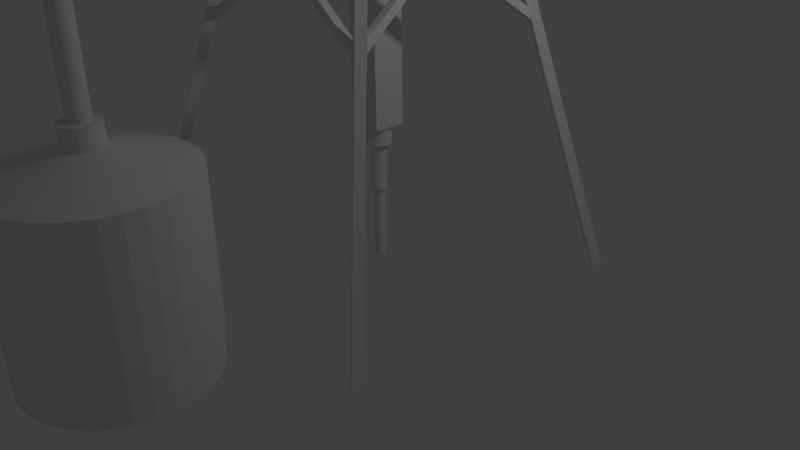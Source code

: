 # Source: drilling.blend  (saved by Blender 2.72.0; exported with 4.5.12 LTS)
import bpy
from mathutils import Matrix  # noqa: F401  (used for matrix-valued properties, if any)

bpy.ops.wm.read_factory_settings(use_empty=True)
scene = bpy.context.scene
scene.name = 'Scene'

# ---- collections
col_collection_1 = bpy.data.collections.new('Collection 1'); scene.collection.children.link(col_collection_1)
col_collection_3 = bpy.data.collections.new('Collection 3'); scene.collection.children.link(col_collection_3)

# ---- materials (node trees are filled in below, after node groups)
mat_material = bpy.data.materials.new('Material')
mat_material.alpha_threshold = 0.0
mat_material.use_transparent_shadow = False
mat_material.roughness = 0.5
mat_material.line_color = (0.0, 0.0, 0.0, 1.0)
mat_material_001 = bpy.data.materials.new('Material.001')
mat_material_001.alpha_threshold = 0.0
mat_material_001.use_transparent_shadow = False
mat_material_001.roughness = 0.5
mat_material_001.line_color = (0.0, 0.0, 0.0, 1.0)
mat_material_002 = bpy.data.materials.new('Material.002')
mat_material_002.alpha_threshold = 0.0
mat_material_002.use_transparent_shadow = False
mat_material_002.roughness = 0.5
mat_material_002.line_color = (0.0, 0.0, 0.0, 1.0)
mat_material_003 = bpy.data.materials.new('Material.003')
mat_material_003.alpha_threshold = 0.0
mat_material_003.use_transparent_shadow = False
mat_material_003.roughness = 0.5
mat_material_003.line_color = (0.0, 0.0, 0.0, 1.0)

# ---- material node trees

# ---- world
world_world = bpy.data.worlds.new('World'); scene.world = world_world
world_world.color = (0.05088, 0.05088, 0.05088)
world_world.use_sun_shadow = False
world_world.sun_shadow_jitter_overblur = 0.0
world_world.cycles.sampling_method = 'MANUAL'
world_world.cycles.sample_map_resolution = 256

# ---- cameras
cam_camera = bpy.data.cameras.new('Camera')
cam_camera.clip_end = 100.0
cam_camera.lens = 35.0
cam_camera.sensor_width = 32.0
cam_camera.sensor_height = 18.0
cam_camera.ortho_scale = 7.314
cam_camera.dof.focus_distance = 0.0
cam_camera.dof.aperture_fstop = 128.0

# ---- lights
light_lamp = bpy.data.lights.new('Lamp', 'POINT')
light_lamp.transmission_factor = 0.0
light_lamp.cutoff_distance = 30.0
light_lamp.energy = 100.0
light_lamp.shadow_buffer_clip_start = 1.001
light_lamp.shadow_soft_size = 0.1
light_lamp.shadow_maximum_resolution = 0.006
light_lamp.use_absolute_resolution = True
light_lamp.cycles.use_multiple_importance_sampling = False

# ---- meshes
me_cylinder_002 = bpy.data.meshes.new('Cylinder.002')
me_cylinder_002.from_pydata([(0.0, 1.0, -1.0), (0.0, 7.862, 16.44), (0.1951, 0.9808, -1.0), (0.1951, 7.843, 16.44), (0.3827, 0.9239, -1.0), (0.3827, 7.786, 16.44), (0.5556, 0.8315, -1.0), (0.5556, 7.694, 16.44), (0.7071, 0.7071, -1.0), (0.7071, 7.569, 16.44), (0.8315, 0.5556, -1.0), (0.8315, 7.418, 16.44), (0.9239, 0.3827, -1.0), (0.9239, 7.245, 16.44), (0.9808, 0.1951, -1.0), (0.9808, 7.057, 16.44), (1.0, 7.55e-08, -1.0), (1.0, 6.862, 16.44), (0.9808, -0.1951, -1.0), (0.9808, 6.667, 16.44), (0.9239, -0.3827, -1.0), (0.9239, 6.48, 16.44), (0.8315, -0.5556, -1.0), (0.8315, 6.307, 16.44), (0.7071, -0.7071, -1.0), (0.7071, 6.155, 16.44), (0.5556, -0.8315, -1.0), (0.5556, 6.031, 16.44), (0.3827, -0.9239, -1.0), (0.3827, 5.938, 16.44), (0.1951, -0.9808, -1.0), (0.1951, 5.881, 16.44), (-3.258e-07, -1.0, -1.0), (-3.258e-07, 5.862, 16.44), (-0.1951, -0.9808, -1.0), (-0.1951, 5.881, 16.44), (-0.3827, -0.9239, -1.0), (-0.3827, 5.938, 16.44), (-0.5556, -0.8315, -1.0), (-0.5556, 6.031, 16.44), (-0.7071, -0.7071, -1.0), (-0.7071, 6.155, 16.44), (-0.8315, -0.5556, -1.0), (-0.8315, 6.307, 16.44), (-0.9239, -0.3827, -1.0), (-0.9239, 6.48, 16.44), (-0.9808, -0.1951, -1.0), (-0.9808, 6.667, 16.44), (-1.0, 9.656e-07, -1.0), (-1.0, 6.862, 16.44), (-0.9808, 0.1951, -1.0), (-0.9808, 7.057, 16.44), (-0.9239, 0.3827, -1.0), (-0.9239, 7.245, 16.44), (-0.8315, 0.5556, -1.0), (-0.8315, 7.418, 16.44), (-0.7071, 0.7071, -1.0), (-0.7071, 7.569, 16.44), (-0.5556, 0.8315, -1.0), (-0.5556, 7.694, 16.44), (-0.3827, 0.9239, -1.0), (-0.3827, 7.786, 16.44), (-0.1951, 0.9808, -1.0), (-0.1951, 7.843, 16.44), (0.8803, 8.772, 17.0), (1.039, 8.673, 16.94), (1.189, 8.55, 16.91), (1.325, 8.409, 16.91), (1.442, 8.255, 16.94), (1.534, 8.093, 17.0), (1.6, 7.93, 17.09), (1.636, 7.772, 17.2), (1.64, 7.626, 17.33), (1.613, 7.497, 17.47), (1.556, 7.389, 17.63), (1.47, 7.307, 17.78), (1.36, 7.255, 17.94), (1.229, 7.233, 18.08), (1.082, 7.244, 18.21), (0.9256, 7.286, 18.32), (0.765, 7.358, 18.41), (0.6066, 7.457, 18.47), (0.4565, 7.579, 18.5), (0.3205, 7.72, 18.5), (0.2037, 7.875, 18.46), (0.1108, 8.036, 18.4), (0.04519, 8.199, 18.32), (0.009471, 8.357, 18.21), (0.005001, 8.503, 18.08), (0.03195, 8.633, 17.93), (0.08929, 8.74, 17.78), (0.1748, 8.822, 17.62), (0.2852, 8.875, 17.47), (0.4163, 8.896, 17.32), (0.563, 8.886, 17.19), (0.7196, 8.844, 17.08), (0.9416, 9.293, 17.32), (1.093, 9.182, 17.26), (1.254, 9.072, 17.24), (1.418, 8.965, 17.26), (1.578, 8.867, 17.32), (1.728, 8.781, 17.41), (1.863, 8.71, 17.53), (1.977, 8.657, 17.68), (2.067, 8.624, 17.86), (2.127, 8.613, 18.04), (2.157, 8.623, 18.23), (2.156, 8.655, 18.43), (2.122, 8.706, 18.61), (2.058, 8.776, 18.79), (1.965, 8.862, 18.94), (1.848, 8.96, 19.06), (1.711, 9.066, 19.15), (1.56, 9.176, 19.21), (1.399, 9.287, 19.23), (1.235, 9.393, 19.21), (1.075, 9.491, 19.15), (0.925, 9.578, 19.06), (0.7901, 9.649, 18.94), (0.6757, 9.701, 18.79), (0.5864, 9.734, 18.61), (0.5256, 9.746, 18.43), (0.4955, 9.735, 18.24), (0.4973, 9.704, 18.04), (0.531, 9.652, 17.86), (0.5953, 9.582, 17.68), (0.6877, 9.496, 17.53), (0.8046, 9.399, 17.41), (1.797, 10.05, 17.24), (1.98, 10.05, 17.17), (2.172, 10.06, 17.13), (2.366, 10.09, 17.13), (2.554, 10.13, 17.16), (2.729, 10.19, 17.23), (2.884, 10.26, 17.32), (3.013, 10.34, 17.45), (3.112, 10.43, 17.59), (3.176, 10.52, 17.76), (3.203, 10.61, 17.93), (3.192, 10.69, 18.11), (3.143, 10.77, 18.28), (3.059, 10.84, 18.44), (2.942, 10.89, 18.59), (2.797, 10.93, 18.72), (2.63, 10.95, 18.82), (2.447, 10.96, 18.89), (2.254, 10.95, 18.92), (2.061, 10.92, 18.92), (1.873, 10.87, 18.89), (1.698, 10.81, 18.83), (1.543, 10.74, 18.73), (1.413, 10.66, 18.61), (1.315, 10.58, 18.46), (1.251, 10.49, 18.3), (1.224, 10.4, 18.12), (1.235, 10.31, 17.95), (1.283, 10.24, 17.77), (1.368, 10.17, 17.61), (1.484, 10.12, 17.46), (1.629, 10.08, 17.34), (1.444, 10.28, 17.43), (1.583, 10.21, 17.31), (1.746, 10.16, 17.21), (1.927, 10.11, 17.15), (2.119, 10.09, 17.12), (2.315, 10.08, 17.13), (2.507, 10.08, 17.17), (2.687, 10.1, 17.24), (2.849, 10.14, 17.35), (2.987, 10.19, 17.48), (3.095, 10.25, 17.63), (3.169, 10.33, 17.79), (3.207, 10.41, 17.97), (3.206, 10.49, 18.15), (3.167, 10.57, 18.32), (3.092, 10.65, 18.48), (2.982, 10.73, 18.63), (2.844, 10.8, 18.75), (2.68, 10.85, 18.84), (2.499, 10.89, 18.9), (2.307, 10.92, 18.93), (2.112, 10.93, 18.92), (1.92, 10.93, 18.88), (1.74, 10.91, 18.81), (1.577, 10.87, 18.71), (1.44, 10.82, 18.58), (1.332, 10.75, 18.43), (1.257, 10.68, 18.26), (1.22, 10.6, 18.08), (1.221, 10.52, 17.91), (1.259, 10.44, 17.73), (1.335, 10.35, 17.57), (1.444, 10.28, 17.43), (1.583, 10.21, 17.31), (1.746, 10.16, 17.21), (1.927, 10.11, 17.15), (2.119, 10.09, 17.12), (2.315, 10.08, 17.13), (2.507, 10.08, 17.17), (2.687, 10.1, 17.24), (2.849, 10.14, 17.35), (2.987, 10.19, 17.48), (3.095, 10.25, 17.63), (3.169, 10.33, 17.79), (3.207, 10.41, 17.97), (3.206, 10.49, 18.15), (3.167, 10.57, 18.32), (3.092, 10.65, 18.48), (2.982, 10.73, 18.63), (2.844, 10.8, 18.75), (2.68, 10.85, 18.84), (2.499, 10.89, 18.9), (2.307, 10.92, 18.93), (2.112, 10.93, 18.92), (1.92, 10.93, 18.88), (1.74, 10.91, 18.81), (1.577, 10.87, 18.71), (1.44, 10.82, 18.58), (1.332, 10.75, 18.43), (1.257, 10.68, 18.26), (1.22, 10.6, 18.08), (1.221, 10.52, 17.91), (1.259, 10.44, 17.73), (1.335, 10.35, 17.57), (1.426, 14.89, 12.81), (1.538, 14.75, 12.74), (1.679, 14.63, 12.68), (1.843, 14.52, 12.64), (2.024, 14.45, 12.63), (2.215, 14.41, 12.63), (2.409, 14.4, 12.66), (2.599, 14.42, 12.71), (2.776, 14.47, 12.77), (2.934, 14.55, 12.85), (3.068, 14.66, 12.94), (3.172, 14.79, 13.05), (3.241, 14.94, 13.16), (3.274, 15.1, 13.26), (3.269, 15.27, 13.37), (3.226, 15.43, 13.47), (3.148, 15.59, 13.56), (3.036, 15.73, 13.63), (2.895, 15.85, 13.69), (2.731, 15.95, 13.73), (2.55, 16.03, 13.74), (2.358, 16.07, 13.74), (2.164, 16.08, 13.71), (1.975, 16.06, 13.67), (1.798, 16.01, 13.6), (1.639, 15.92, 13.52), (1.506, 15.82, 13.43), (1.402, 15.68, 13.32), (1.333, 15.54, 13.22), (1.3, 15.38, 13.11), (1.305, 15.21, 13.0), (1.347, 15.05, 12.9)], [], [(0, 1, 3, 2), (2, 3, 5, 4), (4, 5, 7, 6), (6, 7, 9, 8), (8, 9, 11, 10), (10, 11, 13, 12), (12, 13, 15, 14), (14, 15, 17, 16), (16, 17, 19, 18), (18, 19, 21, 20), (20, 21, 23, 22), (22, 23, 25, 24), (24, 25, 27, 26), (26, 27, 29, 28), (28, 29, 31, 30), (30, 31, 33, 32), (32, 33, 35, 34), (34, 35, 37, 36), (36, 37, 39, 38), (38, 39, 41, 40), (40, 41, 43, 42), (42, 43, 45, 44), (44, 45, 47, 46), (46, 47, 49, 48), (48, 49, 51, 50), (50, 51, 53, 52), (52, 53, 55, 54), (54, 55, 57, 56), (56, 57, 59, 58), (58, 59, 61, 60), (55, 53, 90, 91), (62, 63, 1, 0), (60, 61, 63, 62), (0, 2, 4, 6, 8, 10, 12, 14, 16, 18, 20, 22, 24, 26, 28, 30, 32, 34, 36, 38, 40, 42, 44, 46, 48, 50, 52, 54, 56, 58, 60, 62), (93, 92, 124, 125), (11, 9, 68, 69), (33, 31, 79, 80), (61, 59, 93, 94), (39, 37, 82, 83), (3, 1, 64, 65), (17, 15, 71, 72), (45, 43, 85, 86), (23, 21, 74, 75), (51, 49, 88, 89), (7, 5, 66, 67), (29, 27, 77, 78), (57, 55, 91, 92), (35, 33, 80, 81), (13, 11, 69, 70), (63, 61, 94, 95), (41, 39, 83, 84), (19, 17, 72, 73), (47, 45, 86, 87), (25, 23, 75, 76), (53, 51, 89, 90), (9, 7, 67, 68), (31, 29, 78, 79), (59, 57, 92, 93), (37, 35, 81, 82), (15, 13, 70, 71), (1, 63, 95, 64), (43, 41, 84, 85), (21, 19, 73, 74), (49, 47, 87, 88), (5, 3, 65, 66), (27, 25, 76, 77), (127, 126, 158, 159), (82, 81, 113, 114), (71, 70, 102, 103), (91, 90, 122, 123), (69, 68, 100, 101), (80, 79, 111, 112), (89, 88, 120, 121), (67, 66, 98, 99), (78, 77, 109, 110), (87, 86, 118, 119), (65, 64, 96, 97), (76, 75, 107, 108), (64, 95, 127, 96), (85, 84, 116, 117), (74, 73, 105, 106), (94, 93, 125, 126), (83, 82, 114, 115), (72, 71, 103, 104), (92, 91, 123, 124), (81, 80, 112, 113), (70, 69, 101, 102), (90, 89, 121, 122), (68, 67, 99, 100), (79, 78, 110, 111), (88, 87, 119, 120), (66, 65, 97, 98), (77, 76, 108, 109), (86, 85, 117, 118), (75, 74, 106, 107), (95, 94, 126, 127), (84, 83, 115, 116), (73, 72, 104, 105), (150, 149, 181, 182), (116, 115, 147, 148), (105, 104, 136, 137), (125, 124, 156, 157), (114, 113, 145, 146), (103, 102, 134, 135), (123, 122, 154, 155), (101, 100, 132, 133), (112, 111, 143, 144), (121, 120, 152, 153), (99, 98, 130, 131), (110, 109, 141, 142), (119, 118, 150, 151), (97, 96, 128, 129), (108, 107, 139, 140), (96, 127, 159, 128), (117, 116, 148, 149), (106, 105, 137, 138), (126, 125, 157, 158), (115, 114, 146, 147), (104, 103, 135, 136), (124, 123, 155, 156), (113, 112, 144, 145), (102, 101, 133, 134), (122, 121, 153, 154), (100, 99, 131, 132), (111, 110, 142, 143), (120, 119, 151, 152), (98, 97, 129, 130), (109, 108, 140, 141), (118, 117, 149, 150), (107, 106, 138, 139), (184, 183, 215, 216), (139, 138, 170, 171), (159, 158, 190, 191), (148, 147, 179, 180), (137, 136, 168, 169), (157, 156, 188, 189), (146, 145, 177, 178), (135, 134, 166, 167), (155, 154, 186, 187), (133, 132, 164, 165), (144, 143, 175, 176), (153, 152, 184, 185), (131, 130, 162, 163), (142, 141, 173, 174), (151, 150, 182, 183), (129, 128, 160, 161), (140, 139, 171, 172), (128, 159, 191, 160), (149, 148, 180, 181), (138, 137, 169, 170), (158, 157, 189, 190), (147, 146, 178, 179), (136, 135, 167, 168), (156, 155, 187, 188), (145, 144, 176, 177), (134, 133, 165, 166), (154, 153, 185, 186), (132, 131, 163, 164), (143, 142, 174, 175), (152, 151, 183, 184), (130, 129, 161, 162), (141, 140, 172, 173), (218, 217, 249, 250), (162, 161, 193, 194), (173, 172, 204, 205), (182, 181, 213, 214), (171, 170, 202, 203), (191, 190, 222, 223), (180, 179, 211, 212), (169, 168, 200, 201), (189, 188, 220, 221), (178, 177, 209, 210), (167, 166, 198, 199), (187, 186, 218, 219), (165, 164, 196, 197), (176, 175, 207, 208), (185, 184, 216, 217), (163, 162, 194, 195), (174, 173, 205, 206), (183, 182, 214, 215), (161, 160, 192, 193), (172, 171, 203, 204), (160, 191, 223, 192), (181, 180, 212, 213), (170, 169, 201, 202), (190, 189, 221, 222), (179, 178, 210, 211), (168, 167, 199, 200), (188, 187, 219, 220), (177, 176, 208, 209), (166, 165, 197, 198), (186, 185, 217, 218), (164, 163, 195, 196), (175, 174, 206, 207), (225, 224, 255, 254, 253, 252, 251, 250, 249, 248, 247, 246, 245, 244, 243, 242, 241, 240, 239, 238, 237, 236, 235, 234, 233, 232, 231, 230, 229, 228, 227, 226), (196, 195, 227, 228), (207, 206, 238, 239), (216, 215, 247, 248), (194, 193, 225, 226), (205, 204, 236, 237), (214, 213, 245, 246), (203, 202, 234, 235), (223, 222, 254, 255), (212, 211, 243, 244), (201, 200, 232, 233), (221, 220, 252, 253), (210, 209, 241, 242), (199, 198, 230, 231), (219, 218, 250, 251), (197, 196, 228, 229), (208, 207, 239, 240), (217, 216, 248, 249), (195, 194, 226, 227), (206, 205, 237, 238), (215, 214, 246, 247), (193, 192, 224, 225), (204, 203, 235, 236), (192, 223, 255, 224), (213, 212, 244, 245), (202, 201, 233, 234), (222, 221, 253, 254), (211, 210, 242, 243), (200, 199, 231, 232), (220, 219, 251, 252), (209, 208, 240, 241), (198, 197, 229, 230)])
me_cylinder_002.use_remesh_preserve_volume = False
me_cylinder_002.use_remesh_preserve_attributes = False
me_cylinder_002.use_mirror_vertex_groups = False
me_cylinder_002.update()
me_cylinder_001 = bpy.data.meshes.new('Cylinder.001')
me_cylinder_001.from_pydata([(0.0, 1.0, -1.0), (0.0, 1.0, 1.0), (0.1951, 0.9808, -1.0), (0.1951, 0.9808, 1.0), (0.3827, 0.9239, -1.0), (0.3827, 0.9239, 1.0), (0.5556, 0.8315, -1.0), (0.5556, 0.8315, 1.0), (0.7071, 0.7071, -1.0), (0.7071, 0.7071, 1.0), (0.8315, 0.5556, -1.0), (0.8315, 0.5556, 1.0), (0.9239, 0.3827, -1.0), (0.9239, 0.3827, 1.0), (0.9808, 0.1951, -1.0), (0.9808, 0.1951, 1.0), (1.0, 7.55e-08, -1.0), (1.0, 7.55e-08, 1.0), (0.9808, -0.1951, -1.0), (0.9808, -0.1951, 1.0), (0.9239, -0.3827, -1.0), (0.9239, -0.3827, 1.0), (0.8315, -0.5556, -1.0), (0.8315, -0.5556, 1.0), (0.7071, -0.7071, -1.0), (0.7071, -0.7071, 1.0), (0.5556, -0.8315, -1.0), (0.5556, -0.8315, 1.0), (0.3827, -0.9239, -1.0), (0.3827, -0.9239, 1.0), (0.1951, -0.9808, -1.0), (0.1951, -0.9808, 1.0), (-3.258e-07, -1.0, -1.0), (-3.258e-07, -1.0, 1.0), (-0.1951, -0.9808, -1.0), (-0.1951, -0.9808, 1.0), (-0.3827, -0.9239, -1.0), (-0.3827, -0.9239, 1.0), (-0.5556, -0.8315, -1.0), (-0.5556, -0.8315, 1.0), (-0.7071, -0.7071, -1.0), (-0.7071, -0.7071, 1.0), (-0.8315, -0.5556, -1.0), (-0.8315, -0.5556, 1.0), (-0.9239, -0.3827, -1.0), (-0.9239, -0.3827, 1.0), (-0.9808, -0.1951, -1.0), (-0.9808, -0.1951, 1.0), (-1.0, 9.656e-07, -1.0), (-1.0, 9.656e-07, 1.0), (-0.9808, 0.1951, -1.0), (-0.9808, 0.1951, 1.0), (-0.9239, 0.3827, -1.0), (-0.9239, 0.3827, 1.0), (-0.8315, 0.5556, -1.0), (-0.8315, 0.5556, 1.0), (-0.7071, 0.7071, -1.0), (-0.7071, 0.7071, 1.0), (-0.5556, 0.8315, -1.0), (-0.5556, 0.8315, 1.0), (-0.3827, 0.9239, -1.0), (-0.3827, 0.9239, 1.0), (-0.1951, 0.9808, -1.0), (-0.1951, 0.9808, 1.0), (-1.162e-07, 1.0, 2.88), (0.159, 0.9808, 2.767), (0.3119, 0.9239, 2.659), (0.4528, 0.8315, 2.558), (0.5763, 0.7071, 2.471), (0.6776, 0.5556, 2.399), (0.7529, 0.3827, 2.345), (0.7993, 0.1951, 2.312), (0.815, 7.55e-08, 2.301), (0.7993, -0.1951, 2.312), (0.7529, -0.3827, 2.345), (0.6776, -0.5556, 2.399), (0.5763, -0.7071, 2.471), (0.4528, -0.8315, 2.558), (0.3119, -0.9239, 2.659), (0.159, -0.9808, 2.767), (-3.817e-07, -1.0, 2.88), (-0.159, -0.9808, 2.993), (-0.3119, -0.9239, 3.102), (-0.4528, -0.8315, 3.202), (-0.5763, -0.7071, 3.29), (-0.6776, -0.5556, 3.362), (-0.7529, -0.3827, 3.416), (-0.7993, -0.1951, 3.449), (-0.815, 9.656e-07, 3.46), (-0.7993, 0.1951, 3.449), (-0.7529, 0.3827, 3.416), (-0.6776, 0.5556, 3.362), (-0.5763, 0.7071, 3.29), (-0.4528, 0.8315, 3.202), (-0.3119, 0.9239, 3.102), (-0.159, 0.9808, 2.993), (0.9602, 1.0, 4.231), (1.119, 0.9808, 4.118), (1.272, 0.9239, 4.009), (1.413, 0.8315, 3.909), (1.536, 0.7071, 3.821), (1.638, 0.5556, 3.749), (1.713, 0.3827, 3.695), (1.759, 0.1951, 3.662), (1.775, 1.061e-07, 3.651), (1.759, -0.1951, 3.662), (1.713, -0.3827, 3.695), (1.638, -0.5556, 3.749), (1.536, -0.7071, 3.821), (1.413, -0.8315, 3.909), (1.272, -0.9239, 4.009), (1.119, -0.9808, 4.118), (0.9602, -1.0, 4.231), (0.8012, -0.9808, 4.344), (0.6483, -0.9239, 4.452), (0.5074, -0.8315, 4.553), (0.3839, -0.7071, 4.64), (0.2826, -0.5556, 4.712), (0.2072, -0.3827, 4.766), (0.1609, -0.1951, 4.799), (0.1452, 9.962e-07, 4.81), (0.1609, 0.1951, 4.799), (0.2072, 0.3827, 4.766), (0.2826, 0.5556, 4.712), (0.3839, 0.7071, 4.64), (0.5074, 0.8315, 4.553), (0.6483, 0.9239, 4.452), (0.8012, 0.9808, 4.344), (0.9602, 1.0, 4.231), (1.062, 0.9808, 4.064), (1.159, 0.9239, 3.904), (1.249, 0.8315, 3.756), (1.328, 0.7071, 3.627), (1.393, 0.5556, 3.521), (1.441, 0.3827, 3.442), (1.471, 0.1951, 3.393), (1.481, 1.061e-07, 3.377), (1.471, -0.1951, 3.393), (1.441, -0.3827, 3.442), (1.393, -0.5556, 3.521), (1.328, -0.7071, 3.627), (1.249, -0.8315, 3.756), (1.159, -0.9239, 3.904), (1.062, -0.9808, 4.064), (0.9602, -1.0, 4.231), (0.8586, -0.9808, 4.397), (0.761, -0.9239, 4.557), (0.671, -0.8315, 4.705), (0.5921, -0.7071, 4.834), (0.5274, -0.5556, 4.941), (0.4792, -0.3827, 5.019), (0.4496, -0.1951, 5.068), (0.4396, 9.962e-07, 5.084), (0.4496, 0.1951, 5.068), (0.4792, 0.3827, 5.019), (0.5274, 0.5556, 4.941), (0.5921, 0.7071, 4.834), (0.671, 0.8315, 4.705), (0.761, 0.9239, 4.557), (0.8586, 0.9808, 4.397), (3.647, 1.0, 5.869), (3.581, 0.9808, 5.685), (3.518, 0.9239, 5.508), (3.46, 0.8315, 5.345), (3.409, 0.7071, 5.203), (3.367, 0.5556, 5.086), (3.336, 0.3827, 4.999), (3.317, 0.1951, 4.945), (3.311, 1.512e-07, 4.927), (3.317, -0.1951, 4.945), (3.336, -0.3827, 4.999), (3.367, -0.5556, 5.086), (3.409, -0.7071, 5.203), (3.46, -0.8315, 5.345), (3.518, -0.9239, 5.508), (3.581, -0.9808, 5.685), (3.647, -1.0, 5.869), (3.713, -0.9808, 6.052), (3.776, -0.9239, 6.229), (3.834, -0.8315, 6.392), (3.885, -0.7071, 6.534), (3.927, -0.5556, 6.652), (3.958, -0.3827, 6.739), (3.977, -0.1951, 6.792), (3.983, 1.041e-06, 6.81), (3.977, 0.1951, 6.792), (3.958, 0.3827, 6.739), (3.927, 0.5556, 6.652), (3.885, 0.7071, 6.534), (3.834, 0.8315, 6.392), (3.776, 0.9239, 6.229), (3.713, 0.9808, 6.052), (5.31, 1.0, 5.274), (5.143, 0.9808, 5.174), (4.983, 0.9239, 5.077), (4.835, 0.8315, 4.987), (4.705, 0.7071, 4.909), (4.598, 0.5556, 4.845), (4.519, 0.3827, 4.797), (4.471, 0.1951, 4.768), (4.454, 7.039e-07, 4.758), (4.471, -0.1951, 4.768), (4.519, -0.3827, 4.797), (4.598, -0.5556, 4.845), (4.705, -0.7071, 4.909), (4.835, -0.8315, 4.987), (4.983, -0.9239, 5.077), (5.143, -0.9808, 5.174), (5.31, -1.0, 5.274), (5.477, -0.9808, 5.375), (5.638, -0.9239, 5.472), (5.786, -0.8315, 5.561), (5.916, -0.7071, 5.64), (6.022, -0.5556, 5.704), (6.101, -0.3827, 5.752), (6.15, -0.1951, 5.781), (6.167, 1.594e-06, 5.791), (6.15, 0.1951, 5.781), (6.101, 0.3827, 5.752), (6.022, 0.5556, 5.704), (5.916, 0.7071, 5.64), (5.786, 0.8315, 5.561), (5.638, 0.9239, 5.472), (5.477, 0.9808, 5.375), (6.155, 1.0, 3.875), (5.988, 0.9808, 3.774), (5.827, 0.9239, 3.677), (5.679, 0.8315, 3.588), (5.549, 0.7071, 3.51), (5.443, 0.5556, 3.446), (5.364, 0.3827, 3.398), (5.315, 0.1951, 3.368), (5.298, 5.061e-07, 3.359), (5.315, -0.1951, 3.368), (5.364, -0.3827, 3.398), (5.443, -0.5556, 3.446), (5.549, -0.7071, 3.51), (5.679, -0.8315, 3.588), (5.827, -0.9239, 3.677), (5.988, -0.9808, 3.774), (6.155, -1.0, 3.875), (6.322, -0.9808, 3.976), (6.482, -0.9239, 4.073), (6.63, -0.8315, 4.162), (6.76, -0.7071, 4.241), (6.867, -0.5556, 4.305), (6.946, -0.3827, 4.353), (6.994, -0.1951, 4.382), (7.011, 1.396e-06, 4.392), (6.994, 0.1951, 4.382), (6.946, 0.3827, 4.353), (6.867, 0.5556, 4.305), (6.76, 0.7071, 4.241), (6.63, 0.8315, 4.162), (6.482, 0.9239, 4.073), (6.322, 0.9808, 3.976), (6.155, 1.0, 3.875), (5.99, 0.9808, 3.98), (5.832, 0.9239, 4.081), (5.686, 0.8315, 4.174), (5.559, 0.7071, 4.256), (5.454, 0.5556, 4.323), (5.376, 0.3827, 4.372), (5.328, 0.1951, 4.403), (5.312, 5.061e-07, 4.413), (5.328, -0.1951, 4.403), (5.376, -0.3827, 4.372), (5.454, -0.5556, 4.323), (5.559, -0.7071, 4.256), (5.686, -0.8315, 4.174), (5.832, -0.9239, 4.081), (5.99, -0.9808, 3.98), (6.155, -1.0, 3.875), (6.319, -0.9808, 3.77), (6.477, -0.9239, 3.669), (6.623, -0.8315, 3.576), (6.751, -0.7071, 3.495), (6.855, -0.5556, 3.428), (6.933, -0.3827, 3.378), (6.981, -0.1951, 3.347), (6.997, 1.396e-06, 3.337), (6.981, 0.1951, 3.347), (6.933, 0.3827, 3.378), (6.855, 0.5556, 3.428), (6.751, 0.7071, 3.495), (6.623, 0.8315, 3.576), (6.477, 0.9239, 3.669), (6.319, 0.9808, 3.77), (5.591, 0.8205, 3.565), (5.427, 0.7447, 3.64), (5.269, 0.6403, 3.69), (5.123, 0.5113, 3.714), (4.995, 0.3626, 3.71), (4.891, 0.2, 3.678), (4.813, 0.02976, 3.62), (4.765, -0.1417, 3.538), (4.749, -0.3077, 3.435), (4.765, -0.4618, 3.315), (4.813, -0.5982, 3.183), (4.891, -0.7117, 3.043), (4.995, -0.7978, 2.901), (5.123, -0.8532, 2.763), (5.269, -0.8758, 2.634), (5.427, -0.8648, 2.519), (5.591, -0.8205, 2.422), (5.756, -0.7447, 2.347), (5.914, -0.6403, 2.296), (6.06, -0.5113, 2.273), (6.187, -0.3626, 2.277), (6.292, -0.2, 2.309), (6.37, -0.02975, 2.367), (6.418, 0.1417, 2.449), (6.434, 0.3077, 2.552), (6.418, 0.4618, 2.672), (6.37, 0.5982, 2.804), (6.292, 0.7117, 2.944), (6.187, 0.7978, 3.085), (6.06, 0.8532, 3.223), (5.914, 0.8758, 3.352), (5.756, 0.8648, 3.468), (0.4595, 5.414, -3.028), (0.2951, 5.338, -2.953), (0.137, 5.233, -2.903), (-0.008734, 5.104, -2.879), (-0.1364, 4.956, -2.884), (-0.2413, 4.793, -2.915), (-0.3191, 4.623, -2.973), (-0.3671, 4.451, -3.055), (-0.3833, 4.285, -3.158), (-0.3671, 4.131, -3.278), (-0.3191, 3.995, -3.411), (-0.2413, 3.881, -3.55), (-0.1364, 3.795, -3.692), (-0.008734, 3.74, -3.83), (0.137, 3.717, -3.959), (0.2951, 3.728, -4.075), (0.4595, 3.773, -4.172), (0.6239, 3.848, -4.247), (0.782, 3.953, -4.297), (0.9277, 4.082, -4.321), (1.055, 4.231, -4.317), (1.16, 4.393, -4.285), (1.238, 4.563, -4.227), (1.286, 4.735, -4.145), (1.302, 4.901, -4.042), (1.286, 5.055, -3.922), (1.238, 5.191, -3.789), (1.16, 5.305, -3.65), (1.055, 5.391, -3.508), (0.9277, 5.446, -3.37), (0.782, 5.469, -3.241), (0.6239, 5.458, -3.126)], [], [(0, 1, 3, 2), (2, 3, 5, 4), (4, 5, 7, 6), (6, 7, 9, 8), (8, 9, 11, 10), (10, 11, 13, 12), (12, 13, 15, 14), (14, 15, 17, 16), (16, 17, 19, 18), (18, 19, 21, 20), (20, 21, 23, 22), (22, 23, 25, 24), (24, 25, 27, 26), (26, 27, 29, 28), (28, 29, 31, 30), (30, 31, 33, 32), (32, 33, 35, 34), (34, 35, 37, 36), (36, 37, 39, 38), (38, 39, 41, 40), (40, 41, 43, 42), (42, 43, 45, 44), (44, 45, 47, 46), (46, 47, 49, 48), (48, 49, 51, 50), (50, 51, 53, 52), (52, 53, 55, 54), (54, 55, 57, 56), (56, 57, 59, 58), (58, 59, 61, 60), (45, 43, 85, 86), (62, 63, 1, 0), (60, 61, 63, 62), (0, 2, 4, 6, 8, 10, 12, 14, 16, 18, 20, 22, 24, 26, 28, 30, 32, 34, 36, 38, 40, 42, 44, 46, 48, 50, 52, 54, 56, 58, 60, 62), (89, 88, 120, 121), (23, 21, 74, 75), (51, 49, 88, 89), (7, 5, 66, 67), (29, 27, 77, 78), (57, 55, 91, 92), (35, 33, 80, 81), (13, 11, 69, 70), (63, 61, 94, 95), (41, 39, 83, 84), (19, 17, 72, 73), (47, 45, 86, 87), (25, 23, 75, 76), (53, 51, 89, 90), (9, 7, 67, 68), (31, 29, 78, 79), (59, 57, 92, 93), (37, 35, 81, 82), (15, 13, 70, 71), (1, 63, 95, 64), (43, 41, 84, 85), (21, 19, 73, 74), (49, 47, 87, 88), (5, 3, 65, 66), (27, 25, 76, 77), (55, 53, 90, 91), (11, 9, 68, 69), (33, 31, 79, 80), (61, 59, 93, 94), (39, 37, 82, 83), (3, 1, 64, 65), (17, 15, 71, 72), (123, 122, 154, 155), (67, 66, 98, 99), (78, 77, 109, 110), (87, 86, 118, 119), (65, 64, 96, 97), (76, 75, 107, 108), (64, 95, 127, 96), (85, 84, 116, 117), (74, 73, 105, 106), (94, 93, 125, 126), (83, 82, 114, 115), (72, 71, 103, 104), (92, 91, 123, 124), (81, 80, 112, 113), (70, 69, 101, 102), (90, 89, 121, 122), (68, 67, 99, 100), (79, 78, 110, 111), (88, 87, 119, 120), (66, 65, 97, 98), (77, 76, 108, 109), (86, 85, 117, 118), (75, 74, 106, 107), (95, 94, 126, 127), (84, 83, 115, 116), (73, 72, 104, 105), (93, 92, 124, 125), (82, 81, 113, 114), (71, 70, 102, 103), (91, 90, 122, 123), (69, 68, 100, 101), (80, 79, 111, 112), (157, 156, 188, 189), (101, 100, 132, 133), (112, 111, 143, 144), (121, 120, 152, 153), (99, 98, 130, 131), (110, 109, 141, 142), (119, 118, 150, 151), (97, 96, 128, 129), (108, 107, 139, 140), (96, 127, 159, 128), (117, 116, 148, 149), (106, 105, 137, 138), (126, 125, 157, 158), (115, 114, 146, 147), (104, 103, 135, 136), (124, 123, 155, 156), (113, 112, 144, 145), (102, 101, 133, 134), (122, 121, 153, 154), (100, 99, 131, 132), (111, 110, 142, 143), (120, 119, 151, 152), (98, 97, 129, 130), (109, 108, 140, 141), (118, 117, 149, 150), (107, 106, 138, 139), (127, 126, 158, 159), (116, 115, 147, 148), (105, 104, 136, 137), (125, 124, 156, 157), (114, 113, 145, 146), (103, 102, 134, 135), (191, 190, 222, 223), (146, 145, 177, 178), (135, 134, 166, 167), (155, 154, 186, 187), (133, 132, 164, 165), (144, 143, 175, 176), (153, 152, 184, 185), (131, 130, 162, 163), (142, 141, 173, 174), (151, 150, 182, 183), (129, 128, 160, 161), (140, 139, 171, 172), (128, 159, 191, 160), (149, 148, 180, 181), (138, 137, 169, 170), (158, 157, 189, 190), (147, 146, 178, 179), (136, 135, 167, 168), (156, 155, 187, 188), (145, 144, 176, 177), (134, 133, 165, 166), (154, 153, 185, 186), (132, 131, 163, 164), (143, 142, 174, 175), (152, 151, 183, 184), (130, 129, 161, 162), (141, 140, 172, 173), (150, 149, 181, 182), (139, 138, 170, 171), (159, 158, 190, 191), (148, 147, 179, 180), (137, 136, 168, 169), (214, 213, 245, 246), (180, 179, 211, 212), (169, 168, 200, 201), (189, 188, 220, 221), (178, 177, 209, 210), (167, 166, 198, 199), (187, 186, 218, 219), (165, 164, 196, 197), (176, 175, 207, 208), (185, 184, 216, 217), (163, 162, 194, 195), (174, 173, 205, 206), (183, 182, 214, 215), (161, 160, 192, 193), (172, 171, 203, 204), (160, 191, 223, 192), (181, 180, 212, 213), (170, 169, 201, 202), (190, 189, 221, 222), (179, 178, 210, 211), (168, 167, 199, 200), (188, 187, 219, 220), (177, 176, 208, 209), (166, 165, 197, 198), (186, 185, 217, 218), (164, 163, 195, 196), (175, 174, 206, 207), (184, 183, 215, 216), (162, 161, 193, 194), (173, 172, 204, 205), (182, 181, 213, 214), (171, 170, 202, 203), (248, 247, 279, 280), (203, 202, 234, 235), (223, 222, 254, 255), (212, 211, 243, 244), (201, 200, 232, 233), (221, 220, 252, 253), (210, 209, 241, 242), (199, 198, 230, 231), (219, 218, 250, 251), (197, 196, 228, 229), (208, 207, 239, 240), (217, 216, 248, 249), (195, 194, 226, 227), (206, 205, 237, 238), (215, 214, 246, 247), (193, 192, 224, 225), (204, 203, 235, 236), (192, 223, 255, 224), (213, 212, 244, 245), (202, 201, 233, 234), (222, 221, 253, 254), (211, 210, 242, 243), (200, 199, 231, 232), (220, 219, 251, 252), (209, 208, 240, 241), (198, 197, 229, 230), (218, 217, 249, 250), (196, 195, 227, 228), (207, 206, 238, 239), (216, 215, 247, 248), (194, 193, 225, 226), (205, 204, 236, 237), (282, 281, 313, 314), (226, 225, 257, 258), (237, 236, 268, 269), (246, 245, 277, 278), (235, 234, 266, 267), (255, 254, 286, 287), (244, 243, 275, 276), (233, 232, 264, 265), (253, 252, 284, 285), (242, 241, 273, 274), (231, 230, 262, 263), (251, 250, 282, 283), (229, 228, 260, 261), (240, 239, 271, 272), (249, 248, 280, 281), (227, 226, 258, 259), (238, 237, 269, 270), (247, 246, 278, 279), (225, 224, 256, 257), (236, 235, 267, 268), (224, 255, 287, 256), (245, 244, 276, 277), (234, 233, 265, 266), (254, 253, 285, 286), (243, 242, 274, 275), (232, 231, 263, 264), (252, 251, 283, 284), (241, 240, 272, 273), (230, 229, 261, 262), (250, 249, 281, 282), (228, 227, 259, 260), (239, 238, 270, 271), (316, 315, 347, 348), (260, 259, 291, 292), (271, 270, 302, 303), (280, 279, 311, 312), (258, 257, 289, 290), (269, 268, 300, 301), (278, 277, 309, 310), (267, 266, 298, 299), (287, 286, 318, 319), (276, 275, 307, 308), (265, 264, 296, 297), (285, 284, 316, 317), (274, 273, 305, 306), (263, 262, 294, 295), (283, 282, 314, 315), (261, 260, 292, 293), (272, 271, 303, 304), (281, 280, 312, 313), (259, 258, 290, 291), (270, 269, 301, 302), (279, 278, 310, 311), (257, 256, 288, 289), (268, 267, 299, 300), (256, 287, 319, 288), (277, 276, 308, 309), (266, 265, 297, 298), (286, 285, 317, 318), (275, 274, 306, 307), (264, 263, 295, 296), (284, 283, 315, 316), (273, 272, 304, 305), (262, 261, 293, 294), (321, 320, 351, 350, 349, 348, 347, 346, 345, 344, 343, 342, 341, 340, 339, 338, 337, 336, 335, 334, 333, 332, 331, 330, 329, 328, 327, 326, 325, 324, 323, 322), (305, 304, 336, 337), (294, 293, 325, 326), (314, 313, 345, 346), (292, 291, 323, 324), (303, 302, 334, 335), (312, 311, 343, 344), (290, 289, 321, 322), (301, 300, 332, 333), (310, 309, 341, 342), (299, 298, 330, 331), (319, 318, 350, 351), (308, 307, 339, 340), (297, 296, 328, 329), (317, 316, 348, 349), (306, 305, 337, 338), (295, 294, 326, 327), (315, 314, 346, 347), (293, 292, 324, 325), (304, 303, 335, 336), (313, 312, 344, 345), (291, 290, 322, 323), (302, 301, 333, 334), (311, 310, 342, 343), (289, 288, 320, 321), (300, 299, 331, 332), (288, 319, 351, 320), (309, 308, 340, 341), (298, 297, 329, 330), (318, 317, 349, 350), (307, 306, 338, 339), (296, 295, 327, 328)])
me_cylinder_001.use_remesh_preserve_volume = False
me_cylinder_001.use_remesh_preserve_attributes = False
me_cylinder_001.use_mirror_vertex_groups = False
me_cylinder_001.update()
me_cube_013 = bpy.data.meshes.new('Cube.013')
me_cube_013.from_pydata([(-1.0, -1.0, 0.04802), (-1.0, 1.0, 0.04802), (1.0, 1.0, 0.04802), (1.0, -1.0, 0.04802), (-1.0, -1.0, 1.0), (-1.0, 1.0, 1.0), (1.0, 1.0, 1.0), (1.0, -1.0, 1.0), (-1.0, 0.0, 0.04802), (0.0, 1.0, 0.04802), (1.0, 0.0, 0.04802), (0.0, -1.0, 0.04802), (0.0, 0.0, 0.04802), (-1.0, -0.9436, -0.04602), (-1.0, -0.05638, -0.5073), (0.0, -0.9436, -0.04602), (0.0, -0.05638, -0.5073), (-0.8362, -1.077, -0.6581), (-0.8362, -0.4807, -0.9683), (-0.1638, -1.077, -0.6581), (-0.1638, -0.4807, -0.9683), (-0.8362, -1.093, -1.026), (-0.8362, -1.034, -1.696), (-0.1638, -1.093, -1.026), (-0.1638, -1.034, -1.696), (-0.8362, -1.577, -1.057), (-0.8362, -1.518, -1.727), (-0.1638, -1.577, -1.057), (-0.1638, -1.518, -1.727), (-0.8362, -1.515, -1.13), (-0.8362, -2.186, -1.171), (-0.1638, -1.515, -1.13), (-0.1638, -2.186, -1.171), (-0.8362, -1.638, 0.8709), (-0.8362, -2.309, 0.8295), (-0.1638, -1.638, 0.8709), (-0.1638, -2.309, 0.8295), (-1.0, 1.0, 0.04802), (-1.0, 0.0, 0.04802), (0.0, 1.0, 0.04802), (0.0, 0.0, 0.04802)], [], [(4, 5, 1, 8, 0), (5, 6, 2, 9, 1), (6, 7, 3, 10, 2), (7, 4, 0, 11, 3), (12, 9, 2, 10), (7, 6, 5, 4), (11, 12, 10, 3), (12, 11, 15, 16), (9, 12, 40, 39), (16, 15, 19, 20), (8, 12, 16, 14), (11, 0, 13, 15), (0, 8, 14, 13), (20, 19, 23, 24), (14, 16, 20, 18), (15, 13, 17, 19), (13, 14, 18, 17), (24, 23, 27, 28), (18, 20, 24, 22), (19, 17, 21, 23), (17, 18, 22, 21), (28, 27, 31, 32), (22, 24, 28, 26), (23, 21, 25, 27), (21, 22, 26, 25), (32, 31, 35, 36), (26, 28, 32, 30), (27, 25, 29, 31), (25, 26, 30, 29), (33, 34, 36, 35), (30, 32, 36, 34), (31, 29, 33, 35), (29, 30, 34, 33), (38, 37, 39, 40), (12, 8, 38, 40), (8, 1, 37, 38), (1, 9, 39, 37)])
me_cube_013.use_remesh_preserve_volume = False
me_cube_013.use_remesh_preserve_attributes = False
me_cube_013.use_mirror_vertex_groups = False
me_cube_013.update()
me_cylinder = bpy.data.meshes.new('Cylinder')
me_cylinder.from_pydata([(0.0, 1.0, -1.0), (0.0, 1.0, 1.0), (0.1951, 0.9808, -1.0), (0.1951, 0.9808, 1.0), (0.3827, 0.9239, -1.0), (0.3827, 0.9239, 1.0), (0.5556, 0.8315, -1.0), (0.5556, 0.8315, 1.0), (0.7071, 0.7071, -1.0), (0.7071, 0.7071, 1.0), (0.8315, 0.5556, -1.0), (0.8315, 0.5556, 1.0), (0.9239, 0.3827, -1.0), (0.9239, 0.3827, 1.0), (0.9808, 0.1951, -1.0), (0.9808, 0.1951, 1.0), (1.0, 7.55e-08, -1.0), (1.0, 7.55e-08, 1.0), (0.9808, -0.1951, -1.0), (0.9808, -0.1951, 1.0), (0.9239, -0.3827, -1.0), (0.9239, -0.3827, 1.0), (0.8315, -0.5556, -1.0), (0.8315, -0.5556, 1.0), (0.7071, -0.7071, -1.0), (0.7071, -0.7071, 1.0), (0.5556, -0.8315, -1.0), (0.5556, -0.8315, 1.0), (0.3827, -0.9239, -1.0), (0.3827, -0.9239, 1.0), (0.1951, -0.9808, -1.0), (0.1951, -0.9808, 1.0), (-3.258e-07, -1.0, -1.0), (-3.258e-07, -1.0, 1.0), (-0.1951, -0.9808, -1.0), (-0.1951, -0.9808, 1.0), (-0.3827, -0.9239, -1.0), (-0.3827, -0.9239, 1.0), (-0.5556, -0.8315, -1.0), (-0.5556, -0.8315, 1.0), (-0.7071, -0.7071, -1.0), (-0.7071, -0.7071, 1.0), (-0.8315, -0.5556, -1.0), (-0.8315, -0.5556, 1.0), (-0.9239, -0.3827, -1.0), (-0.9239, -0.3827, 1.0), (-0.9808, -0.1951, -1.0), (-0.9808, -0.1951, 1.0), (-1.0, 9.656e-07, -1.0), (-1.0, 9.656e-07, 1.0), (-0.9808, 0.1951, -1.0), (-0.9808, 0.1951, 1.0), (-0.9239, 0.3827, -1.0), (-0.9239, 0.3827, 1.0), (-0.8315, 0.5556, -1.0), (-0.8315, 0.5556, 1.0), (-0.7071, 0.7071, -1.0), (-0.7071, 0.7071, 1.0), (-0.5556, 0.8315, -1.0), (-0.5556, 0.8315, 1.0), (-0.3827, 0.9239, -1.0), (-0.3827, 0.9239, 1.0), (-0.1951, 0.9808, -1.0), (-0.1951, 0.9808, 1.0), (9.413e-08, 0.1959, 1.242), (0.03822, 0.1922, 1.242), (0.07498, 0.181, 1.242), (0.1089, 0.1629, 1.242), (0.1385, 0.1385, 1.242), (0.1629, 0.1089, 1.242), (0.181, 0.07498, 1.242), (0.1922, 0.03822, 1.242), (0.1959, 2.439e-07, 1.242), (0.1922, -0.03822, 1.242), (0.181, -0.07498, 1.242), (0.1629, -0.1089, 1.242), (0.1385, -0.1385, 1.242), (0.1089, -0.1629, 1.242), (0.07498, -0.181, 1.242), (0.03822, -0.1922, 1.242), (3.029e-08, -0.1959, 1.242), (-0.03822, -0.1922, 1.242), (-0.07498, -0.181, 1.242), (-0.1089, -0.1629, 1.242), (-0.1385, -0.1385, 1.242), (-0.1629, -0.1089, 1.242), (-0.181, -0.07498, 1.242), (-0.1922, -0.03822, 1.242), (-0.1959, 4.183e-07, 1.242), (-0.1922, 0.03822, 1.242), (-0.181, 0.07498, 1.242), (-0.1629, 0.1089, 1.242), (-0.1385, 0.1385, 1.242), (-0.1089, 0.1629, 1.242), (-0.07498, 0.181, 1.242), (-0.03822, 0.1922, 1.242), (1.867e-07, 0.1959, 1.462), (0.03822, 0.1922, 1.462), (0.07498, 0.181, 1.462), (0.1089, 0.1629, 1.462), (0.1385, 0.1385, 1.462), (0.1629, 0.1089, 1.462), (0.181, 0.07498, 1.462), (0.1922, 0.03822, 1.462), (0.1959, 2.439e-07, 1.462), (0.1922, -0.03822, 1.462), (0.181, -0.07498, 1.462), (0.1629, -0.1089, 1.462), (0.1385, -0.1385, 1.462), (0.1089, -0.1629, 1.462), (0.07498, -0.181, 1.462), (0.03822, -0.1922, 1.462), (1.229e-07, -0.1959, 1.462), (-0.03822, -0.1922, 1.462), (-0.07498, -0.181, 1.462), (-0.1089, -0.1629, 1.462), (-0.1385, -0.1385, 1.462), (-0.1629, -0.1089, 1.462), (-0.181, -0.07498, 1.462), (-0.1922, -0.03822, 1.462), (-0.1959, 4.183e-07, 1.462), (-0.1922, 0.03822, 1.462), (-0.181, 0.07498, 1.462), (-0.1629, 0.1089, 1.462), (-0.1385, 0.1385, 1.462), (-0.1089, 0.1629, 1.462), (-0.07498, 0.181, 1.462), (-0.03822, 0.1922, 1.462), (1.948e-07, 0.112, 1.462), (0.02185, 0.1099, 1.462), (0.04287, 0.1035, 1.462), (0.06224, 0.09314, 1.462), (0.07921, 0.07921, 1.462), (0.09314, 0.06224, 1.462), (0.1035, 0.04287, 1.462), (0.1099, 0.02185, 1.462), (0.112, 2.631e-07, 1.462), (0.1099, -0.02185, 1.462), (0.1035, -0.04287, 1.462), (0.09314, -0.06224, 1.462), (0.07921, -0.07921, 1.462), (0.06224, -0.09314, 1.462), (0.04287, -0.1035, 1.462), (0.02185, -0.1099, 1.462), (1.583e-07, -0.112, 1.462), (-0.02185, -0.1099, 1.462), (-0.04287, -0.1035, 1.462), (-0.06224, -0.09314, 1.462), (-0.07921, -0.07921, 1.462), (-0.09314, -0.06224, 1.462), (-0.1035, -0.04287, 1.462), (-0.1099, -0.02185, 1.462), (-0.112, 3.628e-07, 1.462), (-0.1099, 0.02185, 1.462), (-0.1035, 0.04287, 1.462), (-0.09314, 0.06224, 1.462), (-0.07921, 0.07921, 1.462), (-0.06224, 0.09314, 1.462), (-0.04287, 0.1035, 1.462), (-0.02185, 0.1099, 1.462), (-1.019e-06, 0.112, 3.592), (0.02185, 0.1099, 3.592), (0.04287, 0.1035, 3.592), (0.06223, 0.09314, 3.592), (0.07921, 0.07921, 3.592), (0.09314, 0.06224, 3.592), (0.1035, 0.04287, 3.592), (0.1099, 0.02185, 3.592), (0.112, 2.631e-07, 3.592), (0.1099, -0.02185, 3.592), (0.1035, -0.04287, 3.592), (0.09314, -0.06224, 3.592), (0.07921, -0.07921, 3.592), (0.06223, -0.09314, 3.592), (0.04287, -0.1035, 3.592), (0.02185, -0.1099, 3.592), (-1.056e-06, -0.112, 3.592), (-0.02186, -0.1099, 3.592), (-0.04287, -0.1035, 3.592), (-0.06224, -0.09314, 3.592), (-0.07921, -0.07921, 3.592), (-0.09314, -0.06224, 3.592), (-0.1035, -0.04287, 3.592), (-0.1099, -0.02185, 3.592), (-0.112, 3.628e-07, 3.592), (-0.1099, 0.02185, 3.592), (-0.1035, 0.04287, 3.592), (-0.09314, 0.06224, 3.592), (-0.07921, 0.07921, 3.592), (-0.06224, 0.09314, 3.592), (-0.04287, 0.1035, 3.592), (-0.02186, 0.1099, 3.592), (-8.479e-07, 0.07743, 3.769), (0.02185, 0.07595, 3.77), (0.04287, 0.07154, 3.775), (0.06223, 0.06438, 3.782), (0.07921, 0.05475, 3.792), (0.09314, 0.04302, 3.805), (0.1035, 0.02963, 3.819), (0.1099, 0.01511, 3.834), (0.112, -5.895e-07, 3.85), (0.1099, -0.01511, 3.865), (0.1035, -0.02963, 3.881), (0.09314, -0.04302, 3.895), (0.07921, -0.05476, 3.907), (0.06223, -0.06439, 3.917), (0.04287, -0.07154, 3.924), (0.02185, -0.07595, 3.929), (-8.844e-07, -0.07744, 3.931), (-0.02186, -0.07595, 3.929), (-0.04287, -0.07154, 3.924), (-0.06224, -0.06439, 3.917), (-0.07921, -0.05476, 3.907), (-0.09314, -0.04302, 3.895), (-0.1035, -0.02963, 3.881), (-0.1099, -0.01511, 3.865), (-0.112, -5.206e-07, 3.85), (-0.1099, 0.01511, 3.834), (-0.1035, 0.02963, 3.819), (-0.09314, 0.04302, 3.805), (-0.07921, 0.05475, 3.792), (-0.06224, 0.06438, 3.782), (-0.04287, 0.07154, 3.775), (-0.02185, 0.07595, 3.77), (-1.165e-06, 0.3162, 3.997), (0.02185, 0.3147, 3.999), (0.04287, 0.3103, 4.003), (0.06223, 0.3031, 4.011), (0.07921, 0.2935, 4.021), (0.09314, 0.2817, 4.033), (0.1035, 0.2684, 4.047), (0.1099, 0.2538, 4.062), (0.112, 0.2387, 4.078), (0.1099, 0.2236, 4.094), (0.1035, 0.2091, 4.109), (0.09314, 0.1957, 4.123), (0.07921, 0.184, 4.135), (0.06223, 0.1743, 4.145), (0.04287, 0.1672, 4.153), (0.02185, 0.1628, 4.157), (-1.201e-06, 0.1613, 4.159), (-0.02186, 0.1628, 4.157), (-0.04287, 0.1672, 4.153), (-0.06224, 0.1743, 4.145), (-0.07921, 0.184, 4.135), (-0.09314, 0.1957, 4.123), (-0.1035, 0.2091, 4.109), (-0.1099, 0.2236, 4.094), (-0.112, 0.2387, 4.078), (-0.1099, 0.2538, 4.062), (-0.1035, 0.2684, 4.047), (-0.09314, 0.2817, 4.033), (-0.07921, 0.2935, 4.021), (-0.06224, 0.3031, 4.011), (-0.04287, 0.3103, 4.003), (-0.02186, 0.3147, 3.999), (-1.165e-06, 0.2418, 3.966), (0.02185, 0.2418, 3.968), (0.04287, 0.2416, 3.975), (0.06223, 0.2413, 3.985), (0.07921, 0.2409, 3.999), (0.09314, 0.2404, 4.016), (0.1035, 0.2399, 4.035), (0.1099, 0.2393, 4.056), (0.112, 0.2387, 4.078), (0.1099, 0.2381, 4.1), (0.1035, 0.2375, 4.121), (0.09314, 0.237, 4.14), (0.07921, 0.2365, 4.157), (0.06223, 0.2362, 4.171), (0.04287, 0.2359, 4.181), (0.02185, 0.2357, 4.188), (-1.201e-06, 0.2356, 4.19), (-0.02186, 0.2357, 4.188), (-0.04287, 0.2359, 4.181), (-0.06224, 0.2362, 4.171), (-0.07921, 0.2365, 4.157), (-0.09314, 0.237, 4.14), (-0.1035, 0.2375, 4.121), (-0.1099, 0.2381, 4.1), (-0.112, 0.2387, 4.078), (-0.1099, 0.2393, 4.056), (-0.1035, 0.2399, 4.035), (-0.09314, 0.2404, 4.016), (-0.07921, 0.2409, 3.999), (-0.06224, 0.2413, 3.985), (-0.04287, 0.2416, 3.975), (-0.02186, 0.2418, 3.968), (-9.616e-07, 3.011, 4.045), (0.02185, 3.011, 4.047), (0.04287, 3.011, 4.054), (0.06223, 3.01, 4.064), (0.07921, 3.01, 4.078), (0.09314, 3.009, 4.095), (0.1035, 3.009, 4.114), (0.1099, 3.008, 4.135), (0.112, 3.008, 4.157), (0.1099, 3.007, 4.179), (0.1035, 3.007, 4.2), (0.09314, 3.006, 4.219), (0.07921, 3.006, 4.236), (0.06223, 3.005, 4.25), (0.04287, 3.005, 4.261), (0.02185, 3.005, 4.267), (-9.981e-07, 3.005, 4.269), (-0.02186, 3.005, 4.267), (-0.04287, 3.005, 4.261), (-0.06224, 3.005, 4.25), (-0.07921, 3.006, 4.236), (-0.09314, 3.006, 4.219), (-0.1035, 3.007, 4.2), (-0.1099, 3.007, 4.179), (-0.112, 3.008, 4.157), (-0.1099, 3.008, 4.135), (-0.1035, 3.009, 4.114), (-0.09314, 3.009, 4.095), (-0.07921, 3.01, 4.078), (-0.06224, 3.01, 4.064), (-0.04287, 3.011, 4.054), (-0.02186, 3.011, 4.047)], [], [(0, 1, 3, 2), (2, 3, 5, 4), (4, 5, 7, 6), (6, 7, 9, 8), (8, 9, 11, 10), (10, 11, 13, 12), (12, 13, 15, 14), (14, 15, 17, 16), (16, 17, 19, 18), (18, 19, 21, 20), (20, 21, 23, 22), (22, 23, 25, 24), (24, 25, 27, 26), (26, 27, 29, 28), (28, 29, 31, 30), (30, 31, 33, 32), (32, 33, 35, 34), (34, 35, 37, 36), (36, 37, 39, 38), (38, 39, 41, 40), (40, 41, 43, 42), (42, 43, 45, 44), (44, 45, 47, 46), (46, 47, 49, 48), (48, 49, 51, 50), (50, 51, 53, 52), (52, 53, 55, 54), (54, 55, 57, 56), (56, 57, 59, 58), (58, 59, 61, 60), (55, 53, 90, 91), (62, 63, 1, 0), (60, 61, 63, 62), (0, 2, 4, 6, 8, 10, 12, 14, 16, 18, 20, 22, 24, 26, 28, 30, 32, 34, 36, 38, 40, 42, 44, 46, 48, 50, 52, 54, 56, 58, 60, 62), (93, 92, 124, 125), (11, 9, 68, 69), (33, 31, 79, 80), (61, 59, 93, 94), (39, 37, 82, 83), (3, 1, 64, 65), (17, 15, 71, 72), (45, 43, 85, 86), (23, 21, 74, 75), (51, 49, 88, 89), (7, 5, 66, 67), (29, 27, 77, 78), (57, 55, 91, 92), (35, 33, 80, 81), (13, 11, 69, 70), (63, 61, 94, 95), (41, 39, 83, 84), (19, 17, 72, 73), (47, 45, 86, 87), (25, 23, 75, 76), (53, 51, 89, 90), (9, 7, 67, 68), (31, 29, 78, 79), (59, 57, 92, 93), (37, 35, 81, 82), (15, 13, 70, 71), (1, 63, 95, 64), (43, 41, 84, 85), (21, 19, 73, 74), (49, 47, 87, 88), (5, 3, 65, 66), (27, 25, 76, 77), (127, 126, 158, 159), (82, 81, 113, 114), (71, 70, 102, 103), (91, 90, 122, 123), (69, 68, 100, 101), (80, 79, 111, 112), (89, 88, 120, 121), (67, 66, 98, 99), (78, 77, 109, 110), (87, 86, 118, 119), (65, 64, 96, 97), (76, 75, 107, 108), (64, 95, 127, 96), (85, 84, 116, 117), (74, 73, 105, 106), (94, 93, 125, 126), (83, 82, 114, 115), (72, 71, 103, 104), (92, 91, 123, 124), (81, 80, 112, 113), (70, 69, 101, 102), (90, 89, 121, 122), (68, 67, 99, 100), (79, 78, 110, 111), (88, 87, 119, 120), (66, 65, 97, 98), (77, 76, 108, 109), (86, 85, 117, 118), (75, 74, 106, 107), (95, 94, 126, 127), (84, 83, 115, 116), (73, 72, 104, 105), (150, 149, 181, 182), (116, 115, 147, 148), (105, 104, 136, 137), (125, 124, 156, 157), (114, 113, 145, 146), (103, 102, 134, 135), (123, 122, 154, 155), (101, 100, 132, 133), (112, 111, 143, 144), (121, 120, 152, 153), (99, 98, 130, 131), (110, 109, 141, 142), (119, 118, 150, 151), (97, 96, 128, 129), (108, 107, 139, 140), (96, 127, 159, 128), (117, 116, 148, 149), (106, 105, 137, 138), (126, 125, 157, 158), (115, 114, 146, 147), (104, 103, 135, 136), (124, 123, 155, 156), (113, 112, 144, 145), (102, 101, 133, 134), (122, 121, 153, 154), (100, 99, 131, 132), (111, 110, 142, 143), (120, 119, 151, 152), (98, 97, 129, 130), (109, 108, 140, 141), (118, 117, 149, 150), (107, 106, 138, 139), (184, 183, 215, 216), (139, 138, 170, 171), (159, 158, 190, 191), (148, 147, 179, 180), (137, 136, 168, 169), (157, 156, 188, 189), (146, 145, 177, 178), (135, 134, 166, 167), (155, 154, 186, 187), (133, 132, 164, 165), (144, 143, 175, 176), (153, 152, 184, 185), (131, 130, 162, 163), (142, 141, 173, 174), (151, 150, 182, 183), (129, 128, 160, 161), (140, 139, 171, 172), (128, 159, 191, 160), (149, 148, 180, 181), (138, 137, 169, 170), (158, 157, 189, 190), (147, 146, 178, 179), (136, 135, 167, 168), (156, 155, 187, 188), (145, 144, 176, 177), (134, 133, 165, 166), (154, 153, 185, 186), (132, 131, 163, 164), (143, 142, 174, 175), (152, 151, 183, 184), (130, 129, 161, 162), (141, 140, 172, 173), (218, 217, 249, 250), (162, 161, 193, 194), (173, 172, 204, 205), (182, 181, 213, 214), (171, 170, 202, 203), (191, 190, 222, 223), (180, 179, 211, 212), (169, 168, 200, 201), (189, 188, 220, 221), (178, 177, 209, 210), (167, 166, 198, 199), (187, 186, 218, 219), (165, 164, 196, 197), (176, 175, 207, 208), (185, 184, 216, 217), (163, 162, 194, 195), (174, 173, 205, 206), (183, 182, 214, 215), (161, 160, 192, 193), (172, 171, 203, 204), (160, 191, 223, 192), (181, 180, 212, 213), (170, 169, 201, 202), (190, 189, 221, 222), (179, 178, 210, 211), (168, 167, 199, 200), (188, 187, 219, 220), (177, 176, 208, 209), (166, 165, 197, 198), (186, 185, 217, 218), (164, 163, 195, 196), (175, 174, 206, 207), (252, 251, 283, 284), (196, 195, 227, 228), (207, 206, 238, 239), (216, 215, 247, 248), (194, 193, 225, 226), (205, 204, 236, 237), (214, 213, 245, 246), (203, 202, 234, 235), (223, 222, 254, 255), (212, 211, 243, 244), (201, 200, 232, 233), (221, 220, 252, 253), (210, 209, 241, 242), (199, 198, 230, 231), (219, 218, 250, 251), (197, 196, 228, 229), (208, 207, 239, 240), (217, 216, 248, 249), (195, 194, 226, 227), (206, 205, 237, 238), (215, 214, 246, 247), (193, 192, 224, 225), (204, 203, 235, 236), (192, 223, 255, 224), (213, 212, 244, 245), (202, 201, 233, 234), (222, 221, 253, 254), (211, 210, 242, 243), (200, 199, 231, 232), (220, 219, 251, 252), (209, 208, 240, 241), (198, 197, 229, 230), (286, 285, 317, 318), (241, 240, 272, 273), (230, 229, 261, 262), (250, 249, 281, 282), (228, 227, 259, 260), (239, 238, 270, 271), (248, 247, 279, 280), (226, 225, 257, 258), (237, 236, 268, 269), (246, 245, 277, 278), (235, 234, 266, 267), (255, 254, 286, 287), (244, 243, 275, 276), (233, 232, 264, 265), (253, 252, 284, 285), (242, 241, 273, 274), (231, 230, 262, 263), (251, 250, 282, 283), (229, 228, 260, 261), (240, 239, 271, 272), (249, 248, 280, 281), (227, 226, 258, 259), (238, 237, 269, 270), (247, 246, 278, 279), (225, 224, 256, 257), (236, 235, 267, 268), (224, 255, 287, 256), (245, 244, 276, 277), (234, 233, 265, 266), (254, 253, 285, 286), (243, 242, 274, 275), (232, 231, 263, 264), (289, 288, 319, 318, 317, 316, 315, 314, 313, 312, 311, 310, 309, 308, 307, 306, 305, 304, 303, 302, 301, 300, 299, 298, 297, 296, 295, 294, 293, 292, 291, 290), (275, 274, 306, 307), (264, 263, 295, 296), (284, 283, 315, 316), (273, 272, 304, 305), (262, 261, 293, 294), (282, 281, 313, 314), (260, 259, 291, 292), (271, 270, 302, 303), (280, 279, 311, 312), (258, 257, 289, 290), (269, 268, 300, 301), (278, 277, 309, 310), (267, 266, 298, 299), (287, 286, 318, 319), (276, 275, 307, 308), (265, 264, 296, 297), (285, 284, 316, 317), (274, 273, 305, 306), (263, 262, 294, 295), (283, 282, 314, 315), (261, 260, 292, 293), (272, 271, 303, 304), (281, 280, 312, 313), (259, 258, 290, 291), (270, 269, 301, 302), (279, 278, 310, 311), (257, 256, 288, 289), (268, 267, 299, 300), (256, 287, 319, 288), (277, 276, 308, 309), (266, 265, 297, 298)])
me_cylinder.use_remesh_preserve_volume = False
me_cylinder.use_remesh_preserve_attributes = False
me_cylinder.use_mirror_vertex_groups = False
me_cylinder.update()
me_cube_005 = bpy.data.meshes.new('Cube.005')
me_cube_005.from_pydata([(17.38, 2.749, -4.244), (17.38, 3.744, -4.244), (40.56, 7.432, 10.66), (40.56, 6.437, 10.66), (16.93, 2.749, -3.353), (16.93, 3.744, -3.353), (40.11, 7.432, 11.55), (40.11, 6.437, 11.55)], [], [(4, 5, 1, 0), (5, 6, 2, 1), (6, 7, 3, 2), (7, 4, 0, 3), (0, 1, 2, 3), (7, 6, 5, 4)])
me_cube_005.use_remesh_preserve_volume = False
me_cube_005.use_remesh_preserve_attributes = False
me_cube_005.use_mirror_vertex_groups = False
me_cube_005.update()
me_cube_004 = bpy.data.meshes.new('Cube.004')
me_cube_004.from_pydata([(-1.0, -1.0, -1.0), (-1.0, 1.0, -1.0), (1.0, 1.0, -1.0), (1.0, -1.0, -1.0), (-1.0, -1.0, -0.8296), (-1.0, 1.0, -0.8296), (1.0, 1.0, -0.8296), (1.0, -1.0, -0.8296)], [], [(4, 5, 1, 0), (5, 6, 2, 1), (6, 7, 3, 2), (7, 4, 0, 3), (0, 1, 2, 3), (7, 6, 5, 4)])
me_cube_004.use_remesh_preserve_volume = False
me_cube_004.use_remesh_preserve_attributes = False
me_cube_004.use_mirror_vertex_groups = False
me_cube_004.update()
me_cube = bpy.data.meshes.new('Cube')
me_cube.from_pydata([(-11.93, -12.33, -0.7606), (-12.3, -12.94, -0.5508), (-12.93, -12.54, -0.5125), (-12.56, -11.93, -0.7223), (-5.306, -5.747, 29.28), (-5.676, -6.357, 29.49), (-6.306, -5.962, 29.52), (-5.935, -5.352, 29.31)], [], [(0, 1, 2, 3), (4, 7, 6, 5), (0, 4, 5, 1), (1, 5, 6, 2), (2, 6, 7, 3), (4, 0, 3, 7)])
me_cube.materials.append(mat_material)
me_cube.use_remesh_preserve_volume = False
me_cube.use_remesh_preserve_attributes = False
me_cube.use_mirror_vertex_groups = False
me_cube.update()
me_cube_001 = bpy.data.meshes.new('Cube.001')
me_cube_001.from_pydata([(-11.93, -12.33, -0.7606), (-12.3, -12.94, -0.5508), (-12.93, -12.54, -0.5125), (-12.56, -11.93, -0.7223), (-5.232, -5.627, 29.34), (-5.603, -6.237, 29.55), (-6.232, -5.842, 29.59), (-5.861, -5.232, 29.38)], [], [(0, 1, 2, 3), (4, 7, 6, 5), (0, 4, 5, 1), (1, 5, 6, 2), (2, 6, 7, 3), (4, 0, 3, 7)])
me_cube_001.materials.append(mat_material_001)
me_cube_001.use_remesh_preserve_volume = False
me_cube_001.use_remesh_preserve_attributes = False
me_cube_001.use_mirror_vertex_groups = False
me_cube_001.update()
me_cube_002 = bpy.data.meshes.new('Cube.002')
me_cube_002.from_pydata([(-11.93, -12.33, -0.7606), (-12.3, -12.94, -0.5508), (-12.93, -12.54, -0.5125), (-12.56, -11.93, -0.7223), (-5.574, -5.705, 29.5), (-5.944, -6.315, 29.71), (-6.574, -5.92, 29.75), (-6.203, -5.31, 29.54)], [], [(0, 1, 2, 3), (4, 7, 6, 5), (0, 4, 5, 1), (1, 5, 6, 2), (2, 6, 7, 3), (4, 0, 3, 7)])
me_cube_002.materials.append(mat_material_002)
me_cube_002.use_remesh_preserve_volume = False
me_cube_002.use_remesh_preserve_attributes = False
me_cube_002.use_mirror_vertex_groups = False
me_cube_002.update()
me_cube_003 = bpy.data.meshes.new('Cube.003')
me_cube_003.from_pydata([(-11.93, -12.33, -0.7606), (-12.3, -12.94, -0.5508), (-12.93, -12.54, -0.5125), (-12.56, -11.93, -0.7223), (-5.191, -6.49, 29.08), (-5.562, -7.1, 29.29), (-6.191, -6.705, 29.33), (-5.821, -6.095, 29.12)], [], [(0, 1, 2, 3), (4, 7, 6, 5), (0, 4, 5, 1), (1, 5, 6, 2), (2, 6, 7, 3), (4, 0, 3, 7)])
me_cube_003.materials.append(mat_material_003)
me_cube_003.use_remesh_preserve_volume = False
me_cube_003.use_remesh_preserve_attributes = False
me_cube_003.use_mirror_vertex_groups = False
me_cube_003.update()
me_cube_006 = bpy.data.meshes.new('Cube.006')
me_cube_006.from_pydata([(18.06, -2.474, -4.244), (18.06, -1.479, -4.244), (40.97, 1.362, 10.66), (40.97, 0.3664, 10.66), (17.62, -2.474, -3.353), (17.62, -1.479, -3.353), (40.53, 1.362, 11.55), (40.53, 0.3664, 11.55)], [], [(4, 5, 1, 0), (5, 6, 2, 1), (6, 7, 3, 2), (7, 4, 0, 3), (0, 1, 2, 3), (7, 6, 5, 4)])
me_cube_006.use_remesh_preserve_volume = False
me_cube_006.use_remesh_preserve_attributes = False
me_cube_006.use_mirror_vertex_groups = False
me_cube_006.update()
me_cube_007 = bpy.data.meshes.new('Cube.007')
me_cube_007.from_pydata([(17.95, 2.256, -4.244), (17.95, 3.251, -4.244), (40.56, 0.971, 10.66), (40.56, -0.02463, 10.66), (17.5, 2.256, -3.353), (17.5, 3.251, -3.353), (40.11, 0.971, 11.55), (40.11, -0.02463, 11.55)], [], [(4, 5, 1, 0), (5, 6, 2, 1), (6, 7, 3, 2), (7, 4, 0, 3), (0, 1, 2, 3), (7, 6, 5, 4)])
me_cube_007.use_remesh_preserve_volume = False
me_cube_007.use_remesh_preserve_attributes = False
me_cube_007.use_mirror_vertex_groups = False
me_cube_007.update()
me_cube_008 = bpy.data.meshes.new('Cube.008')
me_cube_008.from_pydata([(17.95, 2.256, -4.244), (17.95, 3.251, -4.244), (41.04, 7.4, 10.66), (41.04, 6.404, 10.66), (17.5, 2.256, -3.353), (17.5, 3.251, -3.353), (40.59, 7.4, 11.55), (40.59, 6.404, 11.55)], [], [(4, 5, 1, 0), (5, 6, 2, 1), (6, 7, 3, 2), (7, 4, 0, 3), (0, 1, 2, 3), (7, 6, 5, 4)])
me_cube_008.use_remesh_preserve_volume = False
me_cube_008.use_remesh_preserve_attributes = False
me_cube_008.use_mirror_vertex_groups = False
me_cube_008.update()
me_cube_009 = bpy.data.meshes.new('Cube.009')
me_cube_009.from_pydata([(17.95, 2.256, -4.244), (17.95, 3.251, -4.244), (40.43, 6.921, 10.66), (40.43, 5.926, 10.66), (17.5, 2.256, -3.353), (17.5, 3.251, -3.353), (39.98, 6.921, 11.55), (39.98, 5.926, 11.55)], [], [(4, 5, 1, 0), (5, 6, 2, 1), (6, 7, 3, 2), (7, 4, 0, 3), (0, 1, 2, 3), (7, 6, 5, 4)])
me_cube_009.use_remesh_preserve_volume = False
me_cube_009.use_remesh_preserve_attributes = False
me_cube_009.use_mirror_vertex_groups = False
me_cube_009.update()
me_cube_010 = bpy.data.meshes.new('Cube.010')
me_cube_010.from_pydata([(17.95, 2.256, -4.244), (17.95, 3.251, -4.244), (40.56, 0.9474, 10.66), (40.56, -0.04825, 10.66), (17.5, 2.256, -3.353), (17.5, 3.251, -3.353), (40.11, 0.9474, 11.55), (40.11, -0.04825, 11.55)], [], [(4, 5, 1, 0), (5, 6, 2, 1), (6, 7, 3, 2), (7, 4, 0, 3), (0, 1, 2, 3), (7, 6, 5, 4)])
me_cube_010.use_remesh_preserve_volume = False
me_cube_010.use_remesh_preserve_attributes = False
me_cube_010.use_mirror_vertex_groups = False
me_cube_010.update()
me_cube_011 = bpy.data.meshes.new('Cube.011')
me_cube_011.from_pydata([(17.38, 2.749, -4.244), (17.38, 3.744, -4.244), (40.56, 0.9623, 10.66), (40.56, -0.03338, 10.66), (16.93, 2.749, -3.353), (16.93, 3.744, -3.353), (40.11, 0.9623, 11.55), (40.11, -0.03338, 11.55), (28.35, -7.176, 15.45), (32.62, -11.44, 15.45), (32.62, -7.176, 15.45), (28.35, -11.44, 15.45), (32.62, -11.44, -16.9), (32.62, -7.176, -16.9), (28.35, -7.176, -16.9), (28.35, -11.44, -16.9)], [], [(4, 5, 1, 0), (5, 6, 2, 1), (6, 7, 3, 2), (7, 4, 0, 3), (0, 1, 2, 3), (7, 6, 5, 4), (9, 11, 15, 12), (10, 9, 12, 13), (15, 14, 13, 12), (8, 10, 13, 14), (9, 10, 8, 11), (11, 8, 14, 15)])
me_cube_011.use_remesh_preserve_volume = False
me_cube_011.use_remesh_preserve_attributes = False
me_cube_011.use_mirror_vertex_groups = False
me_cube_011.update()
me_cube_012 = bpy.data.meshes.new('Cube.012')
me_cube_012.from_pydata([(18.06, -2.474, -4.244), (18.06, -1.479, -4.244), (40.97, -4.722, 10.66), (40.97, -5.718, 10.66), (17.62, -2.474, -3.353), (17.62, -1.479, -3.353), (40.53, -4.722, 11.55), (40.53, -5.718, 11.55)], [], [(4, 5, 1, 0), (5, 6, 2, 1), (6, 7, 3, 2), (7, 4, 0, 3), (0, 1, 2, 3), (7, 6, 5, 4)])
me_cube_012.use_remesh_preserve_volume = False
me_cube_012.use_remesh_preserve_attributes = False
me_cube_012.use_mirror_vertex_groups = False
me_cube_012.update()
me_cylinder_003 = bpy.data.meshes.new('Cylinder.003')
me_cylinder_003.from_pydata([(0.0, 1.0, -1.0), (0.0, 1.0, 0.6434), (0.1951, 0.9808, -1.0), (0.1951, 0.9808, 0.6434), (0.3827, 0.9239, -1.0), (0.3827, 0.9239, 0.6434), (0.5556, 0.8315, -1.0), (0.5556, 0.8315, 0.6434), (0.7071, 0.7071, -1.0), (0.7071, 0.7071, 0.6434), (0.8315, 0.5556, -1.0), (0.8315, 0.5556, 0.6434), (0.9239, 0.3827, -1.0), (0.9239, 0.3827, 0.6434), (0.9808, 0.1951, -1.0), (0.9808, 0.1951, 0.6434), (1.0, 7.55e-08, -1.0), (1.0, 7.55e-08, 0.6434), (0.9808, -0.1951, -1.0), (0.9808, -0.1951, 0.6434), (0.9239, -0.3827, -1.0), (0.9239, -0.3827, 0.6434), (0.8315, -0.5556, -1.0), (0.8315, -0.5556, 0.6434), (0.7071, -0.7071, -1.0), (0.7071, -0.7071, 0.6434), (0.5556, -0.8315, -1.0), (0.5556, -0.8315, 0.6434), (0.3827, -0.9239, -1.0), (0.3827, -0.9239, 0.6434), (0.1951, -0.9808, -1.0), (0.1951, -0.9808, 0.6434), (-3.258e-07, -1.0, -1.0), (-3.258e-07, -1.0, 0.6434), (-0.1951, -0.9808, -1.0), (-0.1951, -0.9808, 0.6434), (-0.3827, -0.9239, -1.0), (-0.3827, -0.9239, 0.6434), (-0.5556, -0.8315, -1.0), (-0.5556, -0.8315, 0.6434), (-0.7071, -0.7071, -1.0), (-0.7071, -0.7071, 0.6434), (-0.8315, -0.5556, -1.0), (-0.8315, -0.5556, 0.6434), (-0.9239, -0.3827, -1.0), (-0.9239, -0.3827, 0.6434), (-0.9808, -0.1951, -1.0), (-0.9808, -0.1951, 0.6434), (-1.0, 9.656e-07, -1.0), (-1.0, 9.656e-07, 0.6434), (-0.9808, 0.1951, -1.0), (-0.9808, 0.1951, 0.6434), (-0.9239, 0.3827, -1.0), (-0.9239, 0.3827, 0.6434), (-0.8315, 0.5556, -1.0), (-0.8315, 0.5556, 0.6434), (-0.7071, 0.7071, -1.0), (-0.7071, 0.7071, 0.6434), (-0.5556, 0.8315, -1.0), (-0.5556, 0.8315, 0.6434), (-0.3827, 0.9239, -1.0), (-0.3827, 0.9239, 0.6434), (-0.1951, 0.9808, -1.0), (-0.1951, 0.9808, 0.6434), (4.7e-08, 0.6042, 0.6434), (0.1179, 0.5925, 0.6434), (0.2312, 0.5582, 0.6434), (0.3357, 0.5023, 0.6434), (0.4272, 0.4272, 0.6434), (0.5023, 0.3357, 0.6434), (0.5582, 0.2312, 0.6434), (0.5925, 0.1179, 0.6434), (0.6042, 1.584e-07, 0.6434), (0.5925, -0.1179, 0.6434), (0.5582, -0.2312, 0.6434), (0.5023, -0.3357, 0.6434), (0.4272, -0.4272, 0.6434), (0.3357, -0.5023, 0.6434), (0.2312, -0.5582, 0.6434), (0.1179, -0.5925, 0.6434), (-1.499e-07, -0.6042, 0.6434), (-0.1179, -0.5925, 0.6434), (-0.2312, -0.5582, 0.6434), (-0.3357, -0.5023, 0.6434), (-0.4272, -0.4272, 0.6434), (-0.5023, -0.3357, 0.6434), (-0.5582, -0.2312, 0.6434), (-0.5925, -0.1179, 0.6434), (-0.6042, 6.962e-07, 0.6434), (-0.5925, 0.1179, 0.6434), (-0.5582, 0.2312, 0.6434), (-0.5023, 0.3357, 0.6434), (-0.4272, 0.4272, 0.6434), (-0.3357, 0.5023, 0.6434), (-0.2312, 0.5582, 0.6434), (-0.1179, 0.5925, 0.6434), (1.685e-09, 0.6042, 4.302), (0.1179, 0.5925, 4.302), (0.2312, 0.5582, 4.302), (0.3357, 0.5023, 4.302), (0.4272, 0.4272, 4.302), (0.5023, 0.3357, 4.302), (0.5582, 0.2312, 4.302), (0.5925, 0.1179, 4.302), (0.6042, 1.584e-07, 4.302), (0.5925, -0.1179, 4.302), (0.5582, -0.2312, 4.302), (0.5023, -0.3357, 4.302), (0.4272, -0.4272, 4.302), (0.3357, -0.5023, 4.302), (0.2312, -0.5582, 4.302), (0.1179, -0.5925, 4.302), (-1.952e-07, -0.6042, 4.302), (-0.1179, -0.5925, 4.302), (-0.2312, -0.5582, 4.302), (-0.3357, -0.5023, 4.302), (-0.4272, -0.4272, 4.302), (-0.5023, -0.3357, 4.302), (-0.5582, -0.2312, 4.302), (-0.5925, -0.1179, 4.302), (-0.6042, 6.962e-07, 4.302), (-0.5925, 0.1179, 4.302), (-0.5582, 0.2312, 4.302), (-0.5023, 0.3357, 4.302), (-0.4272, 0.4272, 4.302), (-0.3357, 0.5023, 4.302), (-0.2312, 0.5582, 4.302), (-0.1179, 0.5925, 4.302), (1.593e-08, 0.432, 4.302), (0.08428, 0.4237, 4.302), (0.1653, 0.3991, 4.302), (0.24, 0.3592, 4.302), (0.3055, 0.3055, 4.302), (0.3592, 0.24, 4.302), (0.3991, 0.1653, 4.302), (0.4237, 0.08428, 4.302), (0.432, 1.966e-07, 4.302), (0.4237, -0.08428, 4.302), (0.3991, -0.1653, 4.302), (0.3592, -0.24, 4.302), (0.3055, -0.3055, 4.302), (0.24, -0.3592, 4.302), (0.1653, -0.3991, 4.302), (0.08428, -0.4237, 4.302), (-1.248e-07, -0.432, 4.302), (-0.08428, -0.4237, 4.302), (-0.1653, -0.3991, 4.302), (-0.24, -0.3592, 4.302), (-0.3055, -0.3055, 4.302), (-0.3592, -0.24, 4.302), (-0.3991, -0.1653, 4.302), (-0.4237, -0.08428, 4.302), (-0.432, 5.811e-07, 4.302), (-0.4237, 0.08428, 4.302), (-0.3991, 0.1653, 4.302), (-0.3592, 0.24, 4.302), (-0.3055, 0.3055, 4.302), (-0.24, 0.3592, 4.302), (-0.1653, 0.3991, 4.302), (-0.08428, 0.4237, 4.302), (-8.451e-07, 0.432, 9.892), (0.08428, 0.4237, 9.892), (0.1653, 0.3991, 9.892), (0.24, 0.3592, 9.892), (0.3055, 0.3055, 9.892), (0.3592, 0.24, 9.892), (0.3991, 0.1653, 9.892), (0.4237, 0.08428, 9.892), (0.432, 1.966e-07, 9.892), (0.4237, -0.08428, 9.892), (0.3991, -0.1653, 9.892), (0.3592, -0.24, 9.892), (0.3055, -0.3055, 9.892), (0.24, -0.3592, 9.892), (0.1653, -0.3991, 9.892), (0.08428, -0.4237, 9.892), (-9.859e-07, -0.432, 9.892), (-0.08428, -0.4237, 9.892), (-0.1653, -0.3991, 9.892), (-0.24, -0.3592, 9.892), (-0.3055, -0.3055, 9.892), (-0.3592, -0.24, 9.892), (-0.3991, -0.1653, 9.892), (-0.4237, -0.08428, 9.892), (-0.432, 5.811e-07, 9.892), (-0.4237, 0.08428, 9.892), (-0.3991, 0.1653, 9.892), (-0.3592, 0.24, 9.892), (-0.3055, 0.3055, 9.892), (-0.24, 0.3592, 9.892), (-0.1653, 0.3991, 9.892), (-0.08428, 0.4237, 9.892)], [], [(0, 1, 3, 2), (2, 3, 5, 4), (4, 5, 7, 6), (6, 7, 9, 8), (8, 9, 11, 10), (10, 11, 13, 12), (12, 13, 15, 14), (14, 15, 17, 16), (16, 17, 19, 18), (18, 19, 21, 20), (20, 21, 23, 22), (22, 23, 25, 24), (24, 25, 27, 26), (26, 27, 29, 28), (28, 29, 31, 30), (30, 31, 33, 32), (32, 33, 35, 34), (34, 35, 37, 36), (36, 37, 39, 38), (38, 39, 41, 40), (40, 41, 43, 42), (42, 43, 45, 44), (44, 45, 47, 46), (46, 47, 49, 48), (48, 49, 51, 50), (50, 51, 53, 52), (52, 53, 55, 54), (54, 55, 57, 56), (56, 57, 59, 58), (58, 59, 61, 60), (47, 45, 86, 87), (62, 63, 1, 0), (60, 61, 63, 62), (0, 2, 4, 6, 8, 10, 12, 14, 16, 18, 20, 22, 24, 26, 28, 30, 32, 34, 36, 38, 40, 42, 44, 46, 48, 50, 52, 54, 56, 58, 60, 62), (92, 91, 123, 124), (25, 23, 75, 76), (53, 51, 89, 90), (9, 7, 67, 68), (31, 29, 78, 79), (59, 57, 92, 93), (37, 35, 81, 82), (15, 13, 70, 71), (1, 63, 95, 64), (43, 41, 84, 85), (21, 19, 73, 74), (49, 47, 87, 88), (5, 3, 65, 66), (27, 25, 76, 77), (55, 53, 90, 91), (11, 9, 68, 69), (33, 31, 79, 80), (61, 59, 93, 94), (39, 37, 82, 83), (3, 1, 64, 65), (17, 15, 71, 72), (45, 43, 85, 86), (23, 21, 74, 75), (51, 49, 88, 89), (7, 5, 66, 67), (29, 27, 77, 78), (57, 55, 91, 92), (35, 33, 80, 81), (13, 11, 69, 70), (63, 61, 94, 95), (41, 39, 83, 84), (19, 17, 72, 73), (126, 125, 157, 158), (81, 80, 112, 113), (70, 69, 101, 102), (90, 89, 121, 122), (68, 67, 99, 100), (79, 78, 110, 111), (88, 87, 119, 120), (66, 65, 97, 98), (77, 76, 108, 109), (86, 85, 117, 118), (75, 74, 106, 107), (95, 94, 126, 127), (84, 83, 115, 116), (73, 72, 104, 105), (93, 92, 124, 125), (82, 81, 113, 114), (71, 70, 102, 103), (91, 90, 122, 123), (69, 68, 100, 101), (80, 79, 111, 112), (89, 88, 120, 121), (67, 66, 98, 99), (78, 77, 109, 110), (87, 86, 118, 119), (65, 64, 96, 97), (76, 75, 107, 108), (64, 95, 127, 96), (85, 84, 116, 117), (74, 73, 105, 106), (94, 93, 125, 126), (83, 82, 114, 115), (72, 71, 103, 104), (128, 159, 191, 160), (115, 114, 146, 147), (104, 103, 135, 136), (124, 123, 155, 156), (113, 112, 144, 145), (102, 101, 133, 134), (122, 121, 153, 154), (100, 99, 131, 132), (111, 110, 142, 143), (120, 119, 151, 152), (98, 97, 129, 130), (109, 108, 140, 141), (118, 117, 149, 150), (107, 106, 138, 139), (127, 126, 158, 159), (116, 115, 147, 148), (105, 104, 136, 137), (125, 124, 156, 157), (114, 113, 145, 146), (103, 102, 134, 135), (123, 122, 154, 155), (101, 100, 132, 133), (112, 111, 143, 144), (121, 120, 152, 153), (99, 98, 130, 131), (110, 109, 141, 142), (119, 118, 150, 151), (97, 96, 128, 129), (108, 107, 139, 140), (96, 127, 159, 128), (117, 116, 148, 149), (106, 105, 137, 138), (161, 160, 191, 190, 189, 188, 187, 186, 185, 184, 183, 182, 181, 180, 179, 178, 177, 176, 175, 174, 173, 172, 171, 170, 169, 168, 167, 166, 165, 164, 163, 162), (149, 148, 180, 181), (138, 137, 169, 170), (158, 157, 189, 190), (147, 146, 178, 179), (136, 135, 167, 168), (156, 155, 187, 188), (145, 144, 176, 177), (134, 133, 165, 166), (154, 153, 185, 186), (132, 131, 163, 164), (143, 142, 174, 175), (152, 151, 183, 184), (130, 129, 161, 162), (141, 140, 172, 173), (150, 149, 181, 182), (139, 138, 170, 171), (159, 158, 190, 191), (148, 147, 179, 180), (137, 136, 168, 169), (157, 156, 188, 189), (146, 145, 177, 178), (135, 134, 166, 167), (155, 154, 186, 187), (133, 132, 164, 165), (144, 143, 175, 176), (153, 152, 184, 185), (131, 130, 162, 163), (142, 141, 173, 174), (151, 150, 182, 183), (129, 128, 160, 161), (140, 139, 171, 172)])
me_cylinder_003.use_remesh_preserve_volume = False
me_cylinder_003.use_remesh_preserve_attributes = False
me_cylinder_003.use_mirror_vertex_groups = False
me_cylinder_003.update()
me_cube_014 = bpy.data.meshes.new('Cube.014')
me_cube_014.from_pydata([(-1.0, -1.0, -4.38), (-1.0, 1.0, -4.38), (1.0, 1.0, -4.38), (1.0, -1.0, -4.38), (-1.0, -1.0, 1.0), (-1.0, 1.0, 1.0), (1.0, 1.0, 1.0), (1.0, -1.0, 1.0)], [], [(4, 5, 1, 0), (5, 6, 2, 1), (6, 7, 3, 2), (7, 4, 0, 3), (0, 1, 2, 3), (7, 6, 5, 4)])
me_cube_014.use_remesh_preserve_volume = False
me_cube_014.use_remesh_preserve_attributes = False
me_cube_014.use_mirror_vertex_groups = False
me_cube_014.update()

# ---- objects
ob_cylinder_002 = bpy.data.objects.new('Cylinder.002', me_cylinder_002)
ob_cylinder_001 = bpy.data.objects.new('Cylinder.001', me_cylinder_001)
ob_cube_013 = bpy.data.objects.new('Cube.013', me_cube_013)
ob_cylinder = bpy.data.objects.new('Cylinder', me_cylinder)
ob_cube_005 = bpy.data.objects.new('Cube.005', me_cube_005)
ob_cube_004 = bpy.data.objects.new('Cube.004', me_cube_004)
ob_cube = bpy.data.objects.new('Cube', me_cube)
ob_lamp = bpy.data.objects.new('Lamp', light_lamp)
ob_camera = bpy.data.objects.new('Camera', cam_camera)
ob_cube_001 = bpy.data.objects.new('Cube.001', me_cube_001)
ob_cube_002 = bpy.data.objects.new('Cube.002', me_cube_002)
ob_cube_003 = bpy.data.objects.new('Cube.003', me_cube_003)
ob_cube_006 = bpy.data.objects.new('Cube.006', me_cube_006)
ob_cube_007 = bpy.data.objects.new('Cube.007', me_cube_007)
ob_cube_008 = bpy.data.objects.new('Cube.008', me_cube_008)
ob_cube_009 = bpy.data.objects.new('Cube.009', me_cube_009)
ob_cube_010 = bpy.data.objects.new('Cube.010', me_cube_010)
ob_cube_011 = bpy.data.objects.new('Cube.011', me_cube_011)
ob_cube_012 = bpy.data.objects.new('Cube.012', me_cube_012)
ob_cylinder_003 = bpy.data.objects.new('Cylinder.003', me_cylinder_003)
ob_cube_014 = bpy.data.objects.new('Cube.014', me_cube_014)

# ---- transforms, parenting, visibility, modifiers, constraints
ob_cylinder_002.location = (-0.02519, -0.3959, 5.699)
ob_cylinder_002.rotation_euler = (-0.7049, -0.0, 0.0)
ob_cylinder_002.scale = (0.05171, 0.05171, 0.05171)
ob_cylinder_002.lineart.crease_threshold = 0.0
ob_cylinder_001.location = (0.2557, -0.1696, 5.102)
ob_cylinder_001.scale = (0.07661, 0.07661, 0.07661)
ob_cylinder_001.lineart.crease_threshold = 0.0
ob_cube_013.location = (-0.03473, 0.003491, 5.095)
ob_cube_013.scale = (-0.4028, -0.4028, -0.4028)
ob_cube_013.lineart.crease_threshold = 0.0
ob_cylinder.location = (-0.03546, -3.472, 1.087)
ob_cylinder.scale = (1.086, 1.086, 1.086)
ob_cylinder.lineart.crease_threshold = 0.0
ob_cube_005.location = (-2.939, -1.563, 3.421)
ob_cube_005.scale = (0.098, 0.098, 0.098)
ob_cube_005.lineart.crease_threshold = 0.0
ob_cube_004.location = (0.01451, 0.04422, 5.636)
ob_cube_004.scale = (1.046, 1.046, 1.046)
ob_cube_004.lineart.crease_threshold = 0.0
ob_cube.location = (0.0, 0.02133, 0.0)
ob_cube.scale = (0.1588, 0.1588, 0.1588)
ob_cube.lock_rotations_4d = False
ob_cube.empty_display_type = 'ARROWS'
ob_cube.lineart.crease_threshold = 0.0
ob_lamp.location = (4.076, 1.005, 5.904)
ob_lamp.rotation_euler = (0.6503, 0.05522, 1.866)
ob_lamp.lock_rotations_4d = False
ob_lamp.empty_display_type = 'ARROWS'
ob_lamp.color = (0.0, 0.0, 0.0, 0.0)
ob_lamp.lineart.crease_threshold = 0.0
ob_camera.location = (7.481, -6.508, 5.344)
ob_camera.rotation_euler = (1.109, 0.01082, 0.8149)
ob_camera.lock_rotations_4d = False
ob_camera.empty_display_type = 'ARROWS'
ob_camera.color = (0.0, 0.0, 0.0, 0.0)
ob_camera.display_type = 'WIRE'
ob_camera.lineart.crease_threshold = 0.0
ob_cube_001.location = (0.01178, 0.1174, 0.0)
ob_cube_001.rotation_euler = (0.0, 0.0, -1.526)
ob_cube_001.scale = (0.1588, 0.1588, 0.1588)
ob_cube_001.lock_rotations_4d = False
ob_cube_001.empty_display_type = 'ARROWS'
ob_cube_001.lineart.crease_threshold = 0.0
ob_cube_002.location = (-0.04511, 0.1171, 0.0)
ob_cube_002.rotation_euler = (0.0, -0.0, -3.185)
ob_cube_002.scale = (0.1588, 0.1588, 0.1588)
ob_cube_002.lock_rotations_4d = False
ob_cube_002.empty_display_type = 'ARROWS'
ob_cube_002.lineart.crease_threshold = 0.0
ob_cube_003.location = (-0.06106, 0.02163, 0.0)
ob_cube_003.rotation_euler = (0.0, -0.0, -4.711)
ob_cube_003.scale = (0.1588, 0.1588, 0.1588)
ob_cube_003.lock_rotations_4d = False
ob_cube_003.empty_display_type = 'ARROWS'
ob_cube_003.lineart.crease_threshold = 0.0
ob_cube_006.location = (3.021, -1.03, 3.421)
ob_cube_006.scale = (-0.098, 0.098, 0.098)
ob_cube_006.lineart.crease_threshold = 0.0
ob_cube_007.location = (1.071, 3.056, 3.421)
ob_cube_007.rotation_euler = (0.0, -0.0, -1.593)
ob_cube_007.scale = (0.098, 0.098, 0.098)
ob_cube_007.lineart.crease_threshold = 0.0
ob_cube_008.location = (-1.545, 3.056, 3.421)
ob_cube_008.rotation_euler = (0.0, -0.0, -1.593)
ob_cube_008.scale = (0.098, 0.098, 0.098)
ob_cube_008.lineart.crease_threshold = 0.0
ob_cube_009.location = (1.517, -2.957, 3.509)
ob_cube_009.rotation_euler = (0.0, -0.0, -1.593)
ob_cube_009.scale = (-0.098, -0.098, 0.098)
ob_cube_009.lineart.crease_threshold = 0.0
ob_cube_010.location = (-1.009, -2.957, 3.509)
ob_cube_010.rotation_euler = (0.0, -0.0, -1.593)
ob_cube_010.scale = (-0.098, -0.098, 0.098)
ob_cube_010.lineart.crease_threshold = 0.0
ob_cube_011.location = (-2.939, 0.9959, 3.421)
ob_cube_011.scale = (0.098, 0.098, 0.098)
ob_cube_011.lineart.crease_threshold = 0.0
ob_cube_012.location = (3.021, 1.529, 3.421)
ob_cube_012.scale = (-0.098, 0.098, 0.098)
ob_cube_012.lineart.crease_threshold = 0.0
ob_cylinder_003.location = (0.05656, 0.0773, 1.64)
ob_cylinder_003.scale = (-0.1644, -0.1644, -0.1644)
ob_cylinder_003.lineart.crease_threshold = 0.0
ob_cube_014.location = (-0.03768, -0.06762, 5.588)
ob_cube_014.scale = (0.1387, 0.1387, 0.1387)
ob_cube_014.lineart.crease_threshold = 0.0

# ---- collection membership
col_collection_1.objects.link(ob_cylinder_002)
col_collection_1.objects.link(ob_cylinder_001)
col_collection_1.objects.link(ob_cube_013)
col_collection_1.objects.link(ob_cylinder)
col_collection_1.objects.link(ob_cube_005)
col_collection_1.objects.link(ob_cube_004)
col_collection_1.objects.link(ob_cube)
col_collection_1.objects.link(ob_lamp)
col_collection_1.objects.link(ob_camera)
col_collection_1.objects.link(ob_cube_001)
col_collection_1.objects.link(ob_cube_002)
col_collection_1.objects.link(ob_cube_003)
col_collection_1.objects.link(ob_cube_006)
col_collection_1.objects.link(ob_cube_007)
col_collection_1.objects.link(ob_cube_008)
col_collection_1.objects.link(ob_cube_009)
col_collection_1.objects.link(ob_cube_010)
col_collection_1.objects.link(ob_cube_011)
col_collection_1.objects.link(ob_cube_012)
col_collection_3.objects.link(ob_cylinder_003)
col_collection_3.objects.link(ob_cube_014)

# ---- scene / render settings (as saved in the file)
scene.camera = ob_camera
scene.frame_start = 1; scene.frame_end = 250; scene.frame_set(1)
scene.render.engine = 'BLENDER_EEVEE_NEXT'
scene.render.resolution_percentage = 50
scene.render.dither_intensity = 0.0
scene.cycles.use_denoising = False
scene.cycles.samples = 10
scene.cycles.sampling_pattern = 'TABULATED_SOBOL'
scene.cycles.light_sampling_threshold = 0.0
scene.cycles.use_adaptive_sampling = False
scene.cycles.use_light_tree = False
scene.cycles.blur_glossy = 0.0
scene.cycles.pixel_filter_type = 'GAUSSIAN'
scene.cycles.sample_clamp_indirect = 0.0
scene.view_settings.view_transform = 'Standard'
bpy.context.view_layer.update()
